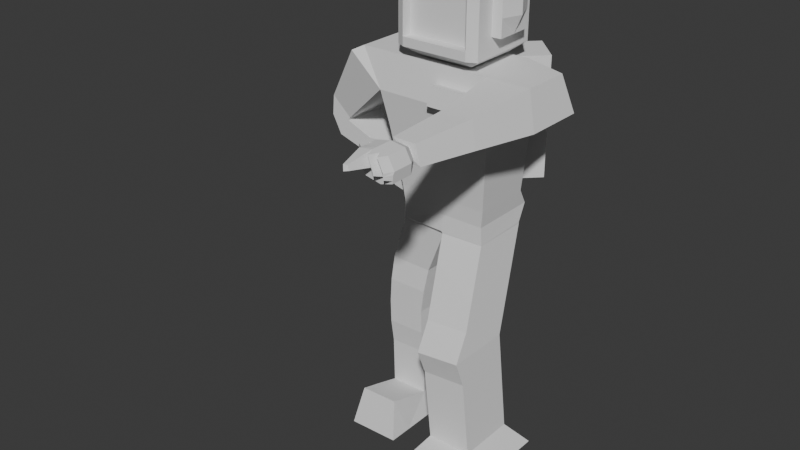 # Source: GoldenGrunt.blend  (saved by Blender 4.2.66; exported with 4.5.12 LTS)
import bpy
from mathutils import Matrix  # noqa: F401  (used for matrix-valued properties, if any)

bpy.ops.wm.read_factory_settings(use_empty=True)
scene = bpy.context.scene
scene.name = 'Scene'

# ---- collections
col_collection = bpy.data.collections.new('Collection'); scene.collection.children.link(col_collection)

# ---- world
world_world = bpy.data.worlds.new('World'); scene.world = world_world
world_world.use_nodes = True; world_world.node_tree.nodes.clear()
_N = world_world.node_tree.nodes; _L = world_world.node_tree.links
n0 = _N.new('ShaderNodeOutputWorld'); n0.name = 'World Output'; n0.location = (300, 300)
n1 = _N.new('ShaderNodeBackground'); n1.name = 'Background'; n1.location = (10, 300)
n1.inputs[0].default_value = (0.05088, 0.05088, 0.05088, 1.0)
_L.new(n1.outputs[0], n0.inputs[0])
n0.is_active_output = True
world_world.color = (0.05088, 0.05088, 0.05088)
world_world.use_sun_shadow = False
world_world.sun_shadow_jitter_overblur = 0.0

# ---- meshes
me_cube_001 = bpy.data.meshes.new('Cube.001')
me_cube_001.from_pydata([(-2.049, -0.6462, -5.156), (-2.365, -0.9029, -3.156), (-2.049, 1.354, -5.156), (-2.365, 1.354, -3.156), (1.026, -0.6462, -5.156), (1.236, -0.9029, -3.156), (1.026, 1.354, -5.156), (1.236, 1.354, -3.156), (-2.049, -0.564, -6.289), (-2.049, 1.354, -6.289), (1.026, -0.6462, -6.289), (1.026, 1.354, -6.244), (-1.982, -0.6024, -5.723), (0.9584, -0.6024, -5.723), (0.9584, 1.733, -5.723), (-1.982, 1.733, -5.723), (-0.5116, 1.354, -5.156), (-0.5644, 1.354, -3.156), (-0.5116, -0.6462, -5.156), (-0.5644, -0.9029, -3.156), (-0.5116, 1.354, -6.289), (-0.5116, -0.6462, -6.289), (-0.5116, 1.733, -5.723), (-0.5116, -0.6024, -5.723), (-2.049, -0.528, -6.353), (-2.049, 1.249, -6.353), (-0.5116, 1.249, -6.438), (-0.5116, -0.528, -6.438), (-2.685, -0.5181, -9.667), (-2.685, 1.584, -9.667), (-1.38, 1.584, -9.629), (-1.38, -0.5181, -9.629), (-2.592, -0.4158, -12.87), (-2.592, 1.584, -12.87), (-1.286, 1.584, -12.83), (-1.286, -0.4158, -12.83), (-2.793, -0.76, -13.68), (-2.793, 1.928, -13.68), (-1.038, 1.928, -13.63), (-1.038, -0.76, -13.63), (-2.592, -0.4158, -12.87), (-1.286, -0.4158, -12.83), (-2.793, -0.76, -13.68), (-1.038, -0.76, -13.63), (-2.592, -0.4158, -12.87), (-1.286, -0.4158, -12.83), (-2.793, -0.76, -13.68), (-1.038, -0.76, -13.63), (-2.592, -2.017, -12.4), (-1.286, -2.017, -12.36), (-2.793, -2.361, -13.68), (-1.038, -2.361, -13.63), (-2.598, -0.4158, -8.01), (-1.176, -0.4158, -8.033), (-2.598, 1.584, -8.01), (-1.176, 1.584, -8.033), (-2.639, -0.4158, -11.27), (-1.333, -0.4158, -11.23), (-2.639, 1.584, -11.27), (-1.333, 1.584, -11.23), (-2.642, -0.5181, -8.839), (-2.642, 1.584, -8.839), (-1.278, -0.5181, -8.831), (-1.278, 1.584, -8.831), (-1.356, -0.5181, -10.43), (-1.356, 1.584, -10.43), (-2.662, -0.5181, -10.47), (-2.662, 1.584, -10.47), (1.026, -0.6462, -6.303), (1.026, 1.354, -6.303), (-0.4634, 1.354, -6.348), (-0.4634, -0.6462, -6.348), (1.925, -3.737, -12.91), (1.571, -2.492, -9.429), (1.571, -0.248, -9.429), (0.08231, -0.248, -9.595), (0.08231, -2.492, -9.595), (0.4359, -3.737, -12.92), (1.925, -2.248, -12.75), (1.925, -0.248, -12.75), (0.4359, -0.248, -12.76), (0.4359, -2.248, -12.76), (2.461, -2.962, -13.6), (2.461, 0.4656, -13.6), (-0.09033, 0.4656, -13.62), (-0.09033, -2.962, -13.62), (2.461, -4.563, -13.6), (-0.09033, -4.563, -13.62), (-1.286, -1.217, -12.59), (-1.038, -1.561, -13.63), (-2.592, -1.217, -12.63), (-2.793, -1.561, -13.68), (0.2591, -0.248, -11.18), (0.2591, -2.248, -11.18), (1.748, -2.248, -11.09), (1.748, -0.248, -11.09), (1.299, -1.447, -7.866), (1.299, 0.5529, -7.866), (-0.1905, 0.5529, -7.971), (-0.1905, -1.447, -7.971), (1.435, -1.848, -8.647), (-0.05411, 0.1525, -8.783), (1.435, 0.1525, -8.647), (-0.05411, -1.848, -8.783), (0.1707, -2.248, -10.39), (1.66, -2.248, -10.26), (1.66, -0.248, -10.26), (0.1707, -0.248, -10.39), (1.162, 0.9534, -7.085), (-0.3269, -1.047, -7.159), (1.162, -1.047, -7.085), (-0.3269, 0.9534, -7.159), (-0.8439, -0.4719, -7.236), (-0.8439, 1.417, -7.236), (-2.323, -0.4719, -7.182), (-2.323, 1.417, -7.182), (-2.607, -1.054, -2.018), (-2.607, 1.505, -2.018), (1.478, -1.054, -2.018), (1.478, 1.505, -2.018), (-0.5644, 1.505, -2.018), (-0.5644, -1.054, -2.018), (-2.258, -0.8361, -0.8437), (-2.258, 1.287, -0.8437), (1.13, -0.8361, -0.8437), (1.13, 1.287, -0.8437), (-0.5644, 1.287, -0.8437), (-0.5644, -0.8361, -0.8437), (2.925, -1.054, -2.018), (2.925, 0.9935, -2.018), (2.577, -0.8361, -0.8437), (2.577, 0.7754, -0.8437), (1.656, -3.357, -1.828), (1.42, -3.21, -1.034), (2.634, -3.357, -1.828), (2.399, -3.21, -1.034), (1.605, -5.243, -1.722), (1.433, -5.248, -1.14), (2.323, -5.243, -1.722), (2.15, -5.248, -1.14), (2.018, -5.427, -1.283), (2.106, -5.424, -1.582), (1.649, -5.427, -1.283), (1.738, -5.424, -1.582), (1.738, -5.276, -1.58), (1.649, -5.279, -1.282), (2.106, -5.276, -1.58), (2.018, -5.279, -1.282), (1.602, -5.467, -1.676), (1.468, -5.473, -1.179), (2.252, -5.467, -1.669), (2.121, -5.473, -1.159), (1.694, -5.425, -1.432), (2.062, -5.425, -1.432), (2.237, -5.245, -1.431), (1.519, -5.245, -1.431), (1.27, -5.939, -1.109), (1.33, -6.405, -1.081), (1.289, -5.935, -1.449), (1.27, -5.707, -1.107), (1.509, -6.397, -1.771), (1.289, -5.703, -1.447), (2.386, -6.397, -1.762), (2.21, -6.356, -1.074), (1.694, -5.277, -1.431), (2.062, -5.277, -1.431), (1.482, -5.47, -1.431), (2.269, -5.47, -1.431), (1.347, -6.401, -1.441), (1.347, -6.401, -1.441), (2.409, -6.352, -1.441), (1.792, -5.248, -1.14), (1.964, -5.243, -1.722), (1.922, -5.424, -1.582), (1.834, -5.427, -1.283), (1.834, -5.279, -1.282), (1.922, -5.276, -1.58), (1.781, -5.473, -1.112), (1.97, -5.467, -1.75), (1.75, -6.405, -1.01), (2.006, -6.397, -1.872), (1.75, -6.405, -1.01), (2.006, -6.397, -1.872), (1.878, -6.401, -1.441), (1.329, -5.939, -1.096), (2.21, -5.939, -1.069), (1.509, -5.932, -1.767), (2.386, -5.932, -1.758), (2.409, -5.936, -1.437), (1.347, -5.936, -1.437), (2.006, -5.932, -1.868), (1.75, -5.939, -1.006), (1.509, -5.699, -1.765), (1.329, -5.707, -1.094), (2.21, -5.707, -1.067), (2.386, -5.699, -1.756), (2.409, -5.703, -1.435), (1.347, -5.703, -1.435), (2.006, -5.699, -1.866), (1.75, -5.707, -1.004), (1.329, -6.172, -1.098), (2.21, -6.172, -1.072), (2.386, -6.164, -1.76), (2.409, -6.168, -1.439), (1.347, -6.168, -1.439), (2.006, -6.164, -1.87), (1.75, -6.172, -1.008), (1.509, -6.164, -1.769), (1.068, -5.939, -1.12), (1.086, -5.935, -1.46), (1.068, -5.707, -1.118), (1.086, -5.703, -1.458), (1.27, -6.275, -1.111), (1.289, -6.271, -1.452), (1.068, -6.129, -1.122), (1.086, -6.126, -1.463), (1.98, -6.405, -1.042), (2.196, -6.397, -1.817), (2.143, -6.401, -1.441), (1.428, -6.399, -1.606), (2.398, -6.399, -1.602), (1.942, -6.399, -1.657), (2.17, -6.399, -1.629), (1.757, -6.397, -1.822), (1.612, -6.401, -1.441), (1.685, -6.399, -1.631), (2.309, -6.354, -1.257), (1.814, -6.403, -1.226), (2.062, -6.403, -1.242), (1.865, -6.709, -1.026), (2.101, -6.397, -1.844), (2.011, -6.705, -1.441), (2.056, -6.399, -1.643), (1.938, -6.707, -1.234), (2.095, -6.632, -1.058), (2.291, -6.397, -1.79), (2.276, -6.628, -1.441), (2.284, -6.626, -1.615), (2.185, -6.63, -1.25), (1.91, -6.4, -1.549), (2.157, -6.4, -1.535), (1.387, -6.4, -1.524), (2.403, -6.4, -1.521), (1.649, -6.4, -1.536), (2.033, -6.704, -1.542), (2.28, -6.627, -1.528), (1.468, -6.398, -1.689), (2.392, -6.398, -1.682), (1.974, -6.398, -1.764), (2.183, -6.398, -1.723), (1.721, -6.398, -1.727), (2.078, -6.398, -1.744), (2.287, -6.398, -1.702), (1.51, -7.196, -1.207), (1.516, -7.194, -1.331), (1.516, -7.194, -1.331), (1.655, -7.196, -1.183), (1.607, -7.3, -1.331), (1.699, -7.194, -1.331), (1.677, -7.195, -1.257), (1.655, -7.196, -1.183), (-3.741, -1.054, -1.015), (-3.741, 1.505, -1.015), (-3.421, -0.8361, -0.8437), (-3.421, 1.287, -0.8437), (-4.335, -0.5434, -3.518), (-4.335, 0.9944, -3.518), (-5.017, -0.5434, -2.915), (-5.017, 0.9944, -2.915), (-4.383, -0.5434, -3.572), (-4.383, 0.9944, -3.572), (-5.064, -0.5434, -3.573), (-5.064, 0.9944, -3.573), (-4.383, -0.5434, -3.632), (-4.383, 0.9944, -3.632), (-4.738, -0.5434, -4.192), (-4.738, 0.9944, -4.192), (-3.024, -0.09867, -4.601), (-3.024, 0.5731, -4.601), (-3.282, -0.09867, -5.008), (-3.282, 0.5731, -5.008), (-3.065, 0.085, -4.731), (-3.065, 0.3895, -4.731), (-3.182, 0.085, -4.915), (-3.182, 0.3895, -4.915), (-2.982, 0.085, -4.784), (-2.982, 0.3895, -4.784), (-3.098, 0.085, -4.968), (-3.098, 0.3895, -4.968), (-2.831, -0.1367, -4.71), (-2.831, 0.6112, -4.71), (-3.118, -0.1367, -5.163), (-3.118, 0.6112, -5.163), (-2.334, -0.2483, -4.912), (-2.334, 0.7227, -4.912), (-2.706, -0.2483, -5.499), (-2.706, 0.7227, -5.499), (-2.959, -0.2483, -5.339), (-2.587, -0.2483, -4.751), (-2.587, 0.7227, -4.751), (-2.959, 0.7227, -5.339), (-2.706, 0.2031, -5.499), (-2.334, 0.2226, -4.912), (1.478, -1.384, -1.957), (1.295, -0.9396, -1.4), (-2.334, -0.0509, -4.912), (-2.706, -0.03398, -5.499), (-2.706, 0.4443, -5.499), (-2.334, 0.5039, -4.912), (-2.474, 0.5668, -5.647), (-2.102, 0.609, -5.059), (-2.102, 0.3657, -5.059), (-2.474, 0.2998, -5.647), (-0.5644, -1.269, -1.339), (-0.5644, -0.9395, -1.4), (-2.102, 0.06364, -5.059), (-2.474, 0.08297, -5.647), (-2.474, -0.1465, -5.647), (-2.102, -0.1701, -5.059), (-2.331, -0.2475, -4.913), (1.295, -1.269, -1.339), (-0.5644, -1.384, -1.957), (-2.709, -0.1925, -4.731), (-2.709, 0.667, -4.731), (-3.039, 0.667, -5.251), (-3.039, -0.1925, -5.251), (-2.833, -0.2483, -5.419), (-2.46, -0.2483, -4.832), (-2.669, -0.2483, -4.881), (-2.881, -0.1367, -4.788), (-2.773, -0.1925, -4.833), (-2.541, -0.2483, -4.96), (-3.022, -0.1367, -5.011), (-2.837, -0.2483, -5.146), (-2.705, -0.2483, -5.218), (-2.936, -0.1925, -5.089), (-2.685, -0.2864, -4.871), (-2.789, -0.2306, -4.823), (-2.853, -0.2864, -5.136), (-2.951, -0.2306, -5.079), (-2.728, -0.3922, -4.843), (-2.799, -0.3364, -4.814), (-2.896, -0.3922, -5.108), (-2.961, -0.3364, -5.07), (-2.497, -0.3128, -4.998), (-2.665, -0.3128, -5.263), (-2.588, -0.3497, -4.938), (-2.756, -0.3497, -5.203), (-1.398, -0.5131, -0.83), (-1.941, -0.9992, -0.4449), (-1.398, 1.221, -0.83), (-1.888, 1.603, -0.4449), (0.3362, -0.5131, -0.83), (0.917, -0.9951, -0.4449), (0.3362, 1.221, -0.83), (0.8252, 1.598, -0.4449), (-1.941, -0.9992, 1.915), (-1.888, 1.603, 1.915), (0.917, -0.9951, 1.915), (0.8252, 1.598, 1.915), (-1.239, -0.3544, 2.202), (-1.239, 1.062, 2.202), (0.1775, -0.3544, 2.202), (0.1775, 1.062, 2.202), (-1.941, -0.9992, 0.7351), (-1.888, 1.603, 0.7351), (0.917, -0.9951, 0.7351), (0.8252, 1.598, 0.7351), (-1.941, -0.9992, 1.325), (0.917, -0.9951, 1.325), (-1.888, 1.603, 1.325), (0.8252, 1.598, 1.325), (-1.888, 1.603, 0.1451), (0.8252, 1.598, 0.1451), (-1.941, -0.9992, 0.1451), (0.917, -0.9951, 0.1451), (-0.5308, 1.221, -0.83), (-0.5308, 1.854, -0.4449), (-0.5308, -0.5131, -0.83), (-0.5308, -1.146, -0.4449), (-0.5308, 1.854, 1.915), (-0.5308, -1.146, 1.915), (-0.5308, 1.062, 2.202), (-0.5308, -0.3544, 2.202), (-0.5308, 1.854, 0.7351), (-0.5308, 1.854, 1.325), (-0.5308, 1.854, 0.1451), (-0.9642, 1.221, -0.83), (-1.281, -1.146, -0.4449), (-1.281, -1.146, 1.915), (-0.8849, -0.3544, 2.202), (-1.281, 1.854, -0.4449), (-0.9642, -0.5131, -0.83), (-1.281, 1.854, 1.915), (-0.8849, 1.062, 2.202), (-1.281, 1.854, 0.7351), (-1.281, 1.854, 1.325), (-1.281, 1.854, 0.1451), (0.2192, 1.854, -0.4449), (-0.09727, -0.5131, -0.83), (0.2192, 1.854, 1.915), (-0.1766, 1.062, 2.202), (0.2192, 1.854, 0.7351), (0.2192, 1.854, 1.325), (0.2192, 1.854, 0.1451), (-0.09727, 1.221, -0.83), (0.2192, -1.146, -0.4449), (0.2192, -1.146, 1.915), (-0.1766, -0.3544, 2.202), (-1.181, 1.221, -0.83), (-1.656, -1.146, -0.4449), (-1.656, -1.146, 1.915), (-1.062, -0.3544, 2.202), (-1.656, -1.146, 0.7351), (-1.656, -1.146, 1.325), (-1.656, -1.146, 0.1451), (-1.656, 1.854, -0.4449), (-1.181, -0.5131, -0.83), (-1.656, 1.854, 1.915), (-1.062, 1.062, 2.202), (-1.656, 1.854, 0.7351), (-1.656, 1.854, 1.325), (-1.656, 1.854, 0.1451), (0.5942, 1.854, -0.4449), (0.1195, -0.5131, -0.83), (0.5942, 1.854, 1.915), (0.0004249, 1.062, 2.202), (0.5942, 1.854, 0.7351), (0.5942, 1.854, 1.325), (0.5942, 1.854, 0.1451), (0.1195, 1.221, -0.83), (0.5942, -1.146, -0.4449), (0.5942, -1.146, 1.915), (0.0004249, -0.3544, 2.202), (0.5942, -1.146, 0.7351), (0.5942, -1.146, 1.325), (0.5942, -1.146, 0.1451), (-1.941, -0.9992, 1.62), (0.917, -0.9951, 1.62), (-1.888, 1.603, 1.62), (0.8252, 1.598, 1.62), (-0.5308, 1.854, 1.62), (-0.5308, -1.146, 1.62), (-1.281, -1.146, 1.62), (-1.281, 1.854, 1.62), (0.2192, 1.854, 1.62), (0.2192, -1.146, 1.62), (-1.656, -1.146, 1.62), (-1.656, 1.854, 1.62), (0.5942, 1.854, 1.62), (0.5942, -1.146, 1.62), (-1.888, 1.603, -0.1499), (0.8252, 1.598, -0.1499), (-1.941, -0.9992, -0.1499), (0.917, -0.9951, -0.1499), (-0.5308, 1.854, -0.1499), (-0.5308, -1.146, -0.1499), (-1.281, -1.146, -0.1499), (-1.281, 1.854, -0.1499), (0.2192, 1.854, -0.1499), (0.2192, -1.146, -0.1499), (-1.656, -1.146, -0.1499), (-1.656, 1.854, -0.1499), (0.5942, 1.854, -0.1499), (0.5942, -1.146, -0.1499), (0.2192, -0.8088, 0.7351), (-0.5308, -0.8088, 0.7351), (0.2192, -0.8088, 1.325), (-0.5308, -0.8088, 1.325), (0.2192, -0.8088, 0.1451), (-0.5308, -0.8088, 0.1451), (-0.5308, -0.8088, -0.1499), (-1.281, -0.8088, 0.7351), (-1.281, -0.8088, 1.325), (-1.281, -0.8088, 0.1451), (-1.281, -0.8088, -0.1499), (0.5942, -0.8088, 0.7351), (0.5942, -0.8088, 1.325), (0.5942, -0.8088, 0.1451), (0.2192, -0.8088, -0.1499), (-1.656, -0.8088, 0.7351), (-1.656, -0.8088, 1.325), (-1.656, -0.8088, 0.1451), (-1.656, -0.8088, -0.1499), (0.5942, -0.8088, -0.1499), (-0.5308, -0.8088, 1.62), (-1.281, -0.8088, 1.62), (0.2192, -0.8088, 1.62), (-1.656, -0.8088, 1.62), (0.5942, -0.8088, 1.62), (-1.398, 0.3538, -0.83), (-1.915, 0.3019, -0.4449), (0.3362, 0.3538, -0.83), (0.8711, 0.3016, -0.4449), (-1.915, 0.3019, 1.915), (0.8711, 0.3016, 1.915), (-1.239, 0.3538, 2.202), (0.1775, 0.3538, 2.202), (-2.475, 0.3063, 0.7351), (-2.144, -0.3443, 0.7351), (-1.915, 0.3019, 0.1451), (0.8711, 0.3016, 0.1451), (-0.5308, 0.3538, 2.202), (-0.5308, 0.3538, -0.83), (-0.9642, 0.3538, -0.83), (-0.8849, 0.3538, 2.202), (-0.1766, 0.3538, 2.202), (-0.09727, 0.3538, -0.83), (-1.181, 0.3538, -0.83), (-1.062, 0.3538, 2.202), (0.0004249, 0.3538, 2.202), (0.1195, 0.3538, -0.83), (0.8711, 0.3016, 1.62), (-1.915, 0.3019, 1.62), (0.8711, 0.3016, -0.1499), (-1.915, 0.3019, -0.1499), (-1.398, -0.07965, -0.83), (0.8941, -0.3468, -0.4449), (0.8941, -0.3468, 1.915), (0.1775, -0.0002832, 2.202), (0.8941, -0.3468, 0.7351), (0.8941, -0.3468, 1.325), (0.8941, -0.3468, 0.1451), (-0.5308, -0.0002832, 2.202), (-0.5308, -0.07965, -0.83), (-0.9642, -0.07965, -0.83), (-0.8849, -0.0002832, 2.202), (-0.1766, -0.0002832, 2.202), (-0.09727, -0.07965, -0.83), (-1.181, -0.07965, -0.83), (-1.062, -0.0002832, 2.202), (0.0004249, -0.0002832, 2.202), (0.1195, -0.07965, -0.83), (0.8941, -0.3468, 1.62), (0.8941, -0.3468, -0.1499), (-1.928, -0.3487, -0.4449), (0.3362, -0.07965, -0.83), (-1.928, -0.3487, 1.915), (-1.239, -0.0002832, 2.202), (-1.928, -0.3487, 0.7351), (-1.928, -0.3487, 1.325), (-1.928, -0.3487, 0.1451), (-1.928, -0.3487, 1.62), (-1.928, -0.3487, -0.1499), (-1.902, 0.9525, -0.4449), (0.3362, 0.7873, -0.83), (-1.902, 0.9525, 1.915), (-1.239, 0.708, 2.202), (-1.902, 0.9525, 0.7351), (-1.902, 0.9525, 1.325), (-1.902, 0.9525, 0.1451), (-1.902, 0.9525, 1.62), (-1.902, 0.9525, -0.1499), (-1.398, 0.7873, -0.83), (0.8482, 0.9499, -0.4449), (0.8482, 0.9499, 1.915), (0.1775, 0.708, 2.202), (0.8482, 0.9499, 0.7351), (0.8482, 0.9499, 1.325), (0.8482, 0.9499, 0.1451), (-0.5308, 0.708, 2.202), (-0.5308, 0.7873, -0.83), (-0.9642, 0.7873, -0.83), (-0.8849, 0.708, 2.202), (-0.1766, 0.708, 2.202), (-0.09727, 0.7873, -0.83), (-1.181, 0.7873, -0.83), (-1.062, 0.708, 2.202), (0.0004249, 0.708, 2.202), (0.1195, 0.7873, -0.83), (0.8482, 0.9499, 1.62), (0.8482, 0.9499, -0.1499), (1.167, 0.9713, 0.7351), (1.442, 0.3229, 0.7351), (1.167, 0.9713, 1.325), (1.442, 0.3229, 1.325), (1.167, 0.9713, 0.1451), (1.19, 0.3229, 0.1451), (1.167, 0.9713, 1.62), (1.19, 0.3229, 1.62), (1.213, -0.3254, 0.7351), (1.213, -0.3254, 1.325), (1.213, -0.3254, 0.1451), (1.213, -0.3254, 1.62), (-2.144, -0.3443, 1.325), (-2.475, 0.3063, 1.325), (-2.144, -0.3443, 0.1451), (-2.131, 0.3063, 0.1451), (-2.144, -0.3443, 1.62), (-2.131, 0.3063, 1.62), (-2.118, 0.9569, 0.7351), (-2.118, 0.9569, 1.325), (-2.118, 0.9569, 0.1451), (-2.118, 0.9569, 1.62), (0.2192, 3.354, -5.0), (0.2192, 3.354, -1.0), (1.219, 2.354, -5.0), (1.219, 2.354, -1.0), (0.2192, 1.354, -5.0), (0.2192, 1.354, -1.0), (-0.7808, 2.354, -5.0), (-0.7808, 2.354, -1.0), (-1.281, 3.354, -5.0), (-1.281, 3.354, -1.0), (-0.2808, 2.354, -5.0), (-0.2808, 2.354, -1.0), (-1.281, 1.354, -5.0), (-1.281, 1.354, -1.0), (-2.281, 2.354, -5.0), (-2.281, 2.354, -1.0), (-2.696, -1.368, -13.06), (0.174, -3.4, -13.19), (2.197, -3.424, -13.18), (1.182, -4.042, -13.17)], [], [(0, 1, 3), (17, 6, 16), (6, 7, 4), (18, 19, 0), (23, 12, 8), (3, 116, 117), (10, 71, 68), (22, 14, 11), (12, 15, 8), (14, 13, 10), (6, 4, 14), (0, 15, 12), (16, 6, 22), (18, 0, 23), (4, 18, 13), (2, 22, 15), (15, 22, 9), (20, 21, 27), (5, 7, 118), (13, 23, 21), (4, 5, 18), (2, 17, 16), (62, 60, 31), (9, 26, 25), (21, 24, 27), (8, 9, 24), (57, 56, 32), (60, 61, 29), (63, 62, 30), (61, 63, 29), (34, 35, 39), (56, 58, 32), (59, 57, 34), (58, 59, 34), (37, 38, 36), (33, 34, 37), (35, 43, 39), (32, 37, 36), (45, 46, 44), (39, 42, 36), (36, 40, 32), (32, 41, 35), (48, 49, 88), (89, 88, 49), (88, 90, 48), (44, 46, 90), (91, 89, 50), (115, 113, 54), (113, 112, 55), (54, 61, 60), (112, 114, 53), (67, 65, 58), (65, 64, 59), (66, 58, 56), (64, 66, 57), (54, 63, 61), (55, 53, 62), (53, 52, 60), (31, 66, 64), (28, 29, 66), (30, 31, 64), (29, 30, 65), (58, 66, 67), (52, 114, 54), (102, 73, 74), (62, 63, 55), (59, 64, 57), (26, 9, 20), (24, 9, 25), (24, 21, 8), (27, 26, 20), (11, 10, 69), (20, 11, 70), (21, 20, 71), (93, 92, 81), (103, 75, 76), (100, 103, 73), (72, 77, 613), (101, 74, 75), (80, 79, 84), (94, 93, 81), (85, 82, 87), (92, 95, 80), (95, 94, 79), (84, 82, 85), (79, 78, 82), (81, 84, 85), (81, 611, 77), (82, 612, 86), (78, 81, 72), (86, 612, 72), (86, 613, 87), (87, 611, 85), (72, 81, 77), (47, 91, 46), (51, 48, 50), (48, 91, 50), (45, 44, 88), (47, 45, 89), (88, 44, 90), (89, 45, 88), (49, 51, 89), (106, 105, 94), (71, 10, 21), (69, 10, 68), (71, 20, 70), (70, 11, 69), (107, 106, 95), (105, 104, 94), (104, 107, 92), (111, 108, 97), (110, 109, 96), (109, 111, 98), (108, 110, 96), (98, 97, 101), (96, 103, 100), (99, 98, 103), (97, 96, 102), (76, 75, 104), (73, 104, 105), (75, 74, 107), (74, 73, 106), (69, 68, 108), (104, 75, 107), (75, 103, 101), (73, 102, 100), (106, 73, 105), (71, 70, 109), (68, 71, 109), (70, 69, 111), (27, 114, 112), (60, 52, 54), (26, 27, 112), (25, 113, 115), (120, 125, 119), (10, 11, 14), (14, 4, 13), (15, 0, 2), (8, 15, 9), (116, 127, 122), (1, 19, 116), (19, 5, 121), (3, 120, 17), (7, 120, 119), (123, 127, 126), (126, 124, 125), (120, 123, 126), (125, 124, 130), (122, 123, 263), (121, 118, 303), (128, 129, 130), (128, 130, 134), (119, 125, 129), (118, 129, 128), (135, 133, 139), (129, 125, 131), (130, 129, 131), (130, 131, 125), (124, 118, 133), (118, 128, 134), (130, 133, 135), (133, 132, 136), (132, 134, 136), (139, 138, 134), (172, 146, 176), (139, 137, 171), (136, 137, 133), (139, 134, 135), (136, 138, 172), (133, 130, 124), (134, 130, 135), (133, 118, 132), (134, 132, 118), (155, 144, 164), (171, 145, 175), (154, 147, 165), (179, 260, 181), (147, 153, 165), (146, 173, 176), (164, 143, 152), (145, 174, 175), (141, 178, 173), (153, 151, 167), (142, 177, 174), (152, 148, 166), (241, 169, 204), (206, 157, 179), (163, 201, 216), (202, 220, 247), (197, 159, 193), (252, 162, 247), (189, 156, 158), (213, 214, 215), (189, 161, 197), (230, 182, 205), (238, 236, 170), (210, 209, 208), (200, 168, 157), (142, 166, 149), (141, 167, 150), (145, 152, 142), (165, 141, 146), (154, 146, 138), (155, 145, 137), (209, 214, 208), (201, 163, 226), (223, 248, 250), (205, 180, 223), (161, 210, 159), (158, 211, 161), (140, 177, 151), (143, 178, 148), (175, 140, 147), (176, 143, 144), (171, 147, 139), (172, 144, 136), (194, 191, 185), (198, 186, 192), (184, 159, 156), (196, 187, 195), (198, 187, 190), (194, 188, 196), (193, 191, 199), (197, 186, 189), (166, 192, 197), (149, 199, 177), (167, 194, 196), (150, 198, 178), (150, 196, 195), (149, 197, 193), (148, 198, 192), (151, 199, 194), (185, 206, 201), (190, 207, 186), (184, 204, 200), (188, 202, 187), (190, 202, 205), (185, 203, 188), (184, 206, 191), (189, 207, 204), (156, 210, 208), (209, 158, 215), (156, 213, 158), (156, 214, 212), (233, 231, 218), (251, 217, 249), (244, 222, 240), (225, 239, 243), (245, 237, 220), (219, 243, 241), (160, 250, 246), (229, 233, 216), (234, 238, 163), (181, 233, 229), (239, 221, 244), (182, 251, 248), (227, 183, 233), (216, 238, 234), (240, 222, 245), (228, 218, 238), (249, 235, 252), (218, 245, 236), (183, 244, 231), (241, 224, 169), (236, 245, 170), (243, 183, 224), (231, 244, 218), (222, 249, 237), (248, 232, 221), (246, 225, 219), (251, 222, 232), (250, 221, 225), (237, 247, 220), (253, 260, 256), (224, 183, 257), (169, 257, 255), (179, 253, 256), (227, 258, 183), (227, 260, 259), (169, 254, 168), (168, 253, 157), (170, 245, 242), (242, 203, 170), (203, 242, 202), (226, 170, 203), (203, 201, 226), (163, 238, 226), (170, 226, 238), (238, 216, 228), (218, 228, 233), (216, 233, 228), (238, 218, 236), (233, 181, 227), (233, 183, 231), (237, 249, 252), (247, 237, 252), (222, 244, 232), (244, 221, 232), (245, 222, 237), (220, 242, 245), (244, 183, 239), (218, 244, 240), (245, 218, 240), (257, 259, 260), (253, 255, 257), (257, 169, 224), (257, 183, 258), (214, 156, 208), (215, 158, 213), (262, 263, 264), (216, 206, 179), (206, 216, 201), (181, 216, 179), (216, 234, 163), (116, 263, 261), (117, 116, 266), (123, 117, 264), (265, 267, 269), (116, 261, 267), (261, 262, 267), (262, 117, 268), (272, 270, 276), (266, 265, 269), (268, 270, 272), (267, 268, 272), (273, 275, 277), (271, 272, 275), (269, 271, 275), (270, 269, 274), (279, 281, 277), (274, 273, 277), (276, 278, 280), (275, 276, 280), (282, 288, 284), (277, 282, 278), (280, 282, 284), (280, 283, 279), (287, 292, 291), (284, 287, 283), (281, 287, 285), (281, 286, 282), (334, 295, 293), (287, 291, 332), (285, 290, 286), (288, 290, 292), (294, 309, 296), (302, 298, 305), (299, 296, 300), (295, 326, 306), (324, 297, 325), (323, 300, 324), (322, 299, 323), (322, 328, 298), (301, 302, 316), (304, 303, 118), (306, 305, 317), (307, 308, 312), (309, 310, 308), (312, 311, 302), (115, 114, 25), (316, 315, 305), (317, 318, 319), (295, 306, 317), (306, 301, 316), (301, 307, 312), (307, 296, 309), (294, 308, 310), (308, 302, 311), (302, 305, 315), (305, 319, 318), (289, 330, 322), (319, 295, 317), (305, 306, 316), (302, 301, 312), (308, 307, 309), (312, 308, 311), (321, 303, 313), (316, 302, 315), (317, 305, 318), (309, 294, 310), (289, 323, 290), (290, 324, 292), (292, 325, 291), (298, 331, 327), (329, 335, 330), (328, 334, 331), (333, 336, 338), (333, 326, 334), (333, 325, 297), (335, 291, 325), (336, 341, 340), (335, 338, 339), (330, 336, 328), (335, 337, 330), (341, 342, 340), (342, 338, 347), (339, 338, 343), (337, 343, 341), (344, 347, 345), (342, 346, 340), (336, 346, 344), (338, 344, 345), (343, 338, 342), (341, 336, 337), (347, 338, 345), (346, 336, 340), (314, 304, 127), (304, 314, 313), (314, 121, 313), (544, 350, 553), (423, 354, 430), (517, 352, 536), (410, 348, 417), (536, 424, 532), (437, 537, 542), (432, 362, 433), (438, 432, 450), (439, 418, 448), (440, 555, 570), (538, 412, 530), (418, 361, 419), (555, 363, 556), (537, 360, 538), (373, 557, 559), (372, 420, 422), (375, 434, 436), (374, 539, 541), (367, 558, 557), (365, 421, 420), (366, 435, 434), (364, 540, 539), (453, 541, 543), (454, 436, 464), (451, 422, 462), (452, 559, 571), (455, 404, 459), (464, 479, 460), (457, 483, 461), (384, 403, 402), (415, 480, 413), (386, 402, 404), (380, 401, 400), (523, 408, 527), (441, 400, 445), (442, 389, 443), (381, 390, 389), (524, 392, 525), (399, 379, 378), (387, 377, 376), (409, 391, 387), (525, 417, 529), (389, 412, 411), (443, 411, 447), (413, 481, 414), (442, 487, 446), (414, 488, 447), (458, 386, 455), (395, 385, 384), (397, 384, 386), (380, 394, 382), (526, 383, 523), (444, 380, 441), (379, 392, 378), (424, 406, 399), (445, 425, 449), (527, 433, 531), (400, 426, 425), (404, 427, 429), (402, 428, 427), (459, 429, 463), (461, 482, 415), (434, 478, 436), (460, 471, 456), (446, 381, 442), (381, 408, 383), (528, 378, 524), (377, 405, 376), (461, 374, 453), (413, 368, 364), (415, 364, 374), (447, 356, 437), (411, 360, 356), (529, 348, 516), (350, 416, 409), (462, 397, 458), (420, 396, 395), (422, 395, 397), (393, 419, 394), (530, 390, 526), (448, 393, 444), (388, 417, 392), (463, 373, 452), (427, 371, 367), (429, 367, 373), (425, 363, 359), (531, 362, 519), (449, 359, 440), (352, 431, 424), (435, 476, 434), (436, 484, 464), (443, 485, 442), (450, 407, 446), (407, 433, 408), (532, 399, 528), (398, 430, 405), (446, 489, 450), (428, 440, 371), (421, 444, 396), (414, 437, 368), (447, 486, 443), (403, 449, 428), (396, 441, 385), (450, 477, 435), (456, 475, 457), (385, 445, 403), (371, 570, 558), (370, 448, 421), (369, 450, 435), (368, 542, 540), (431, 460, 406), (423, 452, 355), (416, 458, 391), (410, 453, 349), (406, 456, 379), (398, 463, 423), (391, 455, 377), (388, 461, 410), (379, 457, 388), (377, 459, 398), (355, 571, 554), (351, 462, 416), (353, 464, 431), (349, 543, 535), (471, 474, 475), (466, 473, 472), (470, 472, 474), (474, 480, 482), (472, 481, 480), (475, 482, 483), (479, 470, 471), (465, 468, 466), (469, 466, 470), (484, 469, 479), (476, 467, 465), (478, 465, 469), (477, 487, 467), (467, 485, 468), (473, 488, 481), (468, 486, 473), (491, 552, 544), (493, 534, 517), (549, 593, 551), (512, 583, 579), (569, 507, 565), (568, 497, 556), (567, 505, 563), (566, 490, 553), (565, 503, 561), (564, 510, 568), (563, 502, 560), (562, 508, 566), (561, 504, 562), (560, 506, 564), (514, 522, 534), (515, 550, 552), (542, 584, 540), (570, 574, 558), (542, 589, 588), (501, 582, 522), (494, 547, 546), (495, 519, 518), (547, 509, 567), (512, 518, 533), (513, 546, 551), (545, 511, 569), (545, 493, 492), (516, 491, 490), (348, 535, 516), (533, 358, 438), (518, 362, 358), (522, 366, 375), (520, 369, 366), (534, 375, 454), (521, 438, 369), (517, 454, 353), (535, 515, 491), (539, 586, 541), (511, 528, 507), (510, 519, 497), (509, 526, 505), (508, 516, 490), (507, 524, 503), (506, 531, 510), (505, 523, 502), (504, 529, 508), (503, 525, 504), (502, 527, 506), (543, 500, 515), (513, 593, 589), (548, 591, 549), (494, 538, 496), (496, 530, 509), (542, 494, 513), (492, 532, 511), (493, 536, 492), (354, 554, 545), (354, 569, 430), (551, 357, 439), (361, 567, 419), (546, 361, 357), (550, 365, 372), (548, 370, 365), (552, 372, 451), (382, 564, 401), (376, 562, 387), (387, 566, 409), (394, 560, 382), (401, 568, 426), (405, 561, 376), (409, 553, 350), (419, 563, 394), (426, 556, 363), (430, 565, 405), (549, 439, 370), (544, 451, 351), (554, 514, 493), (557, 576, 559), (571, 501, 514), (570, 579, 578), (558, 572, 557), (495, 556, 497), (570, 495, 512), (491, 553, 490), (581, 575, 583), (580, 575, 581), (582, 577, 580), (575, 578, 579), (573, 572, 575), (577, 572, 573), (521, 583, 533), (522, 580, 520), (559, 577, 501), (520, 581, 521), (591, 585, 593), (590, 585, 591), (592, 587, 590), (585, 588, 589), (498, 499, 585), (587, 499, 498), (541, 587, 500), (550, 590, 548), (500, 592, 550), (540, 499, 539), (588, 585, 584), (593, 585, 589), (585, 499, 584), (585, 590, 498), (499, 587, 586), (590, 587, 498), (578, 575, 574), (583, 575, 579), (575, 572, 574), (575, 580, 573), (572, 577, 576), (580, 577, 573), (595, 596, 594), (597, 598, 596), (595, 599, 597), (599, 600, 598), (601, 594, 600), (596, 600, 594), (603, 604, 602), (605, 606, 604), (603, 607, 605), (607, 608, 606), (609, 602, 608), (604, 608, 602), (49, 48, 51), (91, 610, 46), (90, 610, 48), (90, 46, 610), (85, 611, 81), (77, 611, 87), (72, 612, 78), (612, 82, 78), (613, 86, 72), (87, 613, 77), (37, 34, 38), (37, 32, 33), (39, 38, 34), (36, 38, 39), (50, 89, 51), (82, 84, 83), (87, 82, 86), (84, 79, 83), (82, 83, 79), (94, 95, 106), (79, 94, 78), (108, 68, 110), (96, 97, 108), (102, 96, 100), (81, 78, 94), (109, 110, 68), (94, 104, 93), (96, 109, 99), (103, 96, 99), (104, 73, 76), (73, 103, 76), (84, 81, 80), (81, 92, 80), (92, 93, 104), (95, 92, 107), (101, 97, 102), (74, 101, 102), (80, 95, 79), (107, 74, 106), (97, 98, 111), (111, 69, 108), (29, 63, 30), (34, 33, 58), (54, 113, 55), (65, 67, 29), (58, 65, 59), (113, 25, 26), (63, 54, 55), (32, 58, 33), (29, 28, 60), (66, 29, 67), (54, 114, 115), (25, 114, 24), (31, 60, 28), (32, 35, 57), (53, 114, 52), (60, 62, 53), (57, 66, 56), (66, 31, 28), (114, 27, 24), (34, 57, 35), (64, 65, 30), (30, 62, 31), (112, 113, 26), (55, 112, 53), (98, 99, 109), (103, 98, 101), (109, 70, 111), (121, 5, 118), (21, 10, 13), (313, 320, 304), (313, 303, 320), (303, 321, 121), (18, 5, 19), (13, 18, 23), (127, 304, 124), (313, 121, 321), (23, 0, 12), (127, 121, 314), (0, 19, 1), (116, 19, 121), (8, 21, 23), (116, 3, 1), (266, 116, 265), (3, 2, 0), (274, 269, 273), (269, 270, 266), (277, 278, 274), (277, 275, 279), (275, 273, 269), (267, 265, 116), (269, 267, 271), (263, 116, 122), (4, 7, 5), (129, 118, 119), (118, 7, 119), (264, 117, 262), (270, 268, 266), (268, 117, 266), (278, 276, 274), (276, 270, 274), (263, 123, 264), (280, 279, 275), (267, 262, 268), (263, 262, 261), (275, 272, 276), (272, 271, 267), (9, 22, 20), (22, 2, 16), (22, 6, 14), (11, 20, 22), (17, 7, 6), (2, 3, 17), (35, 41, 43), (45, 47, 46), (39, 43, 42), (36, 42, 40), (32, 40, 41), (47, 89, 91), (120, 126, 125), (3, 117, 120), (7, 17, 120), (123, 122, 127), (126, 127, 124), (120, 117, 123), (124, 304, 118), (139, 154, 138), (172, 138, 146), (139, 133, 137), (136, 155, 137), (136, 134, 138), (155, 136, 144), (171, 137, 145), (154, 139, 147), (179, 256, 260), (147, 140, 153), (146, 141, 173), (164, 144, 143), (145, 142, 174), (141, 150, 178), (153, 140, 151), (142, 149, 177), (152, 143, 148), (204, 207, 219), (207, 160, 246), (207, 246, 219), (204, 219, 241), (169, 168, 204), (206, 200, 157), (247, 162, 202), (202, 242, 220), (197, 161, 159), (252, 235, 162), (189, 184, 156), (213, 212, 214), (189, 158, 161), (205, 202, 217), (202, 162, 235), (202, 235, 217), (205, 217, 230), (182, 180, 205), (210, 211, 209), (200, 204, 168), (142, 152, 166), (141, 153, 167), (145, 164, 152), (165, 153, 141), (154, 165, 146), (155, 164, 145), (209, 215, 214), (223, 182, 248), (223, 160, 207), (223, 207, 205), (180, 182, 223), (161, 211, 210), (158, 209, 211), (140, 174, 177), (143, 173, 178), (175, 174, 140), (176, 173, 143), (171, 175, 147), (172, 176, 144), (194, 199, 191), (198, 190, 186), (184, 193, 159), (196, 188, 187), (198, 195, 187), (194, 185, 188), (193, 184, 191), (197, 192, 186), (166, 148, 192), (149, 193, 199), (167, 151, 194), (150, 195, 198), (150, 167, 196), (149, 166, 197), (148, 178, 198), (151, 177, 199), (185, 191, 206), (190, 205, 207), (184, 189, 204), (188, 203, 202), (190, 187, 202), (185, 201, 203), (184, 200, 206), (189, 186, 207), (156, 159, 210), (156, 212, 213), (251, 230, 217), (225, 221, 239), (219, 225, 243), (160, 223, 250), (182, 230, 251), (249, 217, 235), (241, 243, 224), (243, 239, 183), (248, 251, 232), (246, 250, 225), (251, 249, 222), (250, 248, 221), (253, 257, 260), (179, 157, 253), (227, 259, 258), (227, 181, 260), (169, 255, 254), (168, 254, 253), (257, 258, 259), (253, 254, 255), (181, 229, 216), (279, 283, 281), (282, 286, 288), (277, 281, 282), (280, 278, 282), (280, 284, 283), (287, 288, 292), (284, 288, 287), (281, 283, 287), (281, 285, 286), (293, 327, 331), (334, 326, 295), (293, 331, 334), (289, 285, 329), (285, 287, 332), (329, 285, 332), (285, 289, 290), (288, 286, 290), (294, 299, 308), (299, 298, 302), (308, 299, 302), (327, 293, 305), (298, 327, 305), (299, 294, 296), (326, 297, 306), (297, 300, 301), (306, 297, 301), (300, 296, 307), (300, 307, 301), (324, 300, 297), (323, 299, 300), (322, 298, 299), (322, 330, 328), (304, 320, 303), (305, 293, 319), (289, 329, 330), (319, 293, 295), (289, 322, 323), (290, 323, 324), (292, 324, 325), (298, 328, 331), (329, 332, 335), (328, 333, 334), (333, 328, 336), (333, 297, 326), (333, 335, 325), (335, 332, 291), (335, 333, 338), (330, 337, 336), (335, 339, 337), (341, 343, 342), (337, 339, 343), (344, 346, 347), (342, 347, 346), (338, 336, 344), (544, 351, 350), (423, 355, 354), (517, 353, 352), (410, 349, 348), (536, 352, 424), (437, 356, 537), (432, 358, 362), (438, 358, 432), (439, 357, 418), (440, 359, 555), (538, 360, 412), (418, 357, 361), (555, 359, 363), (537, 356, 360), (373, 367, 557), (372, 365, 420), (375, 366, 434), (374, 364, 539), (367, 371, 558), (365, 370, 421), (366, 369, 435), (364, 368, 540), (453, 374, 541), (454, 375, 436), (451, 372, 422), (452, 373, 559), (455, 386, 404), (464, 484, 479), (457, 475, 483), (384, 385, 403), (415, 482, 480), (386, 384, 402), (380, 382, 401), (523, 383, 408), (441, 380, 400), (442, 381, 389), (381, 383, 390), (524, 378, 392), (399, 406, 379), (387, 391, 377), (409, 416, 391), (525, 392, 417), (389, 390, 412), (443, 389, 411), (413, 480, 481), (442, 485, 487), (414, 481, 488), (458, 397, 386), (395, 396, 385), (397, 395, 384), (380, 393, 394), (526, 390, 383), (444, 393, 380), (379, 388, 392), (424, 431, 406), (445, 400, 425), (527, 408, 433), (400, 401, 426), (404, 402, 427), (402, 403, 428), (459, 404, 429), (461, 483, 482), (434, 476, 478), (460, 479, 471), (446, 407, 381), (381, 407, 408), (528, 399, 378), (377, 398, 405), (461, 415, 374), (413, 414, 368), (415, 413, 364), (447, 411, 356), (411, 412, 360), (529, 417, 348), (350, 351, 416), (462, 422, 397), (420, 421, 396), (422, 420, 395), (393, 418, 419), (530, 412, 390), (448, 418, 393), (388, 410, 417), (463, 429, 373), (427, 428, 371), (429, 427, 367), (425, 426, 363), (531, 433, 362), (449, 425, 359), (352, 353, 431), (435, 477, 476), (436, 478, 484), (443, 486, 485), (450, 432, 407), (407, 432, 433), (532, 424, 399), (398, 423, 430), (446, 487, 489), (428, 449, 440), (421, 448, 444), (414, 447, 437), (447, 488, 486), (403, 445, 449), (396, 444, 441), (450, 489, 477), (456, 471, 475), (385, 441, 445), (371, 440, 570), (370, 439, 448), (369, 438, 450), (368, 437, 542), (431, 464, 460), (423, 463, 452), (416, 462, 458), (410, 461, 453), (406, 460, 456), (398, 459, 463), (391, 458, 455), (388, 457, 461), (379, 456, 457), (377, 455, 459), (355, 452, 571), (351, 451, 462), (353, 454, 464), (349, 453, 543), (471, 470, 474), (466, 468, 473), (470, 466, 472), (474, 472, 480), (472, 473, 481), (475, 474, 482), (479, 469, 470), (465, 467, 468), (469, 465, 466), (484, 478, 469), (476, 477, 467), (478, 476, 465), (477, 489, 487), (467, 487, 485), (473, 486, 488), (468, 485, 486), (491, 515, 552), (493, 514, 534), (549, 591, 593), (512, 533, 583), (569, 511, 507), (568, 510, 497), (567, 509, 505), (566, 508, 490), (565, 507, 503), (564, 506, 510), (563, 505, 502), (562, 504, 508), (561, 503, 504), (560, 502, 506), (514, 501, 522), (515, 500, 550), (542, 588, 584), (570, 578, 574), (542, 513, 589), (501, 577, 582), (494, 496, 547), (495, 497, 519), (547, 496, 509), (512, 495, 518), (513, 494, 546), (545, 492, 511), (545, 554, 493), (516, 535, 491), (348, 349, 535), (533, 518, 358), (518, 519, 362), (522, 520, 366), (520, 521, 369), (534, 522, 375), (521, 533, 438), (517, 534, 454), (535, 543, 515), (539, 499, 586), (511, 532, 528), (510, 531, 519), (509, 530, 526), (508, 529, 516), (507, 528, 524), (506, 527, 531), (505, 526, 523), (504, 525, 529), (503, 524, 525), (502, 523, 527), (543, 541, 500), (513, 551, 593), (548, 590, 591), (494, 537, 538), (496, 538, 530), (542, 537, 494), (492, 536, 532), (493, 517, 536), (354, 355, 554), (354, 545, 569), (551, 546, 357), (361, 547, 567), (546, 547, 361), (550, 548, 365), (548, 549, 370), (552, 550, 372), (382, 560, 564), (376, 561, 562), (387, 562, 566), (394, 563, 560), (401, 564, 568), (405, 565, 561), (409, 566, 553), (419, 567, 563), (426, 568, 556), (430, 569, 565), (549, 551, 439), (544, 552, 451), (554, 571, 514), (557, 572, 576), (571, 559, 501), (570, 512, 579), (558, 574, 572), (495, 555, 556), (570, 555, 495), (491, 544, 553), (521, 581, 583), (522, 582, 580), (559, 576, 577), (520, 580, 581), (541, 586, 587), (550, 592, 590), (500, 587, 592), (540, 584, 499), (595, 597, 596), (597, 599, 598), (595, 601, 599), (599, 601, 600), (601, 595, 594), (596, 598, 600), (603, 605, 604), (605, 607, 606), (603, 609, 607), (607, 609, 608), (609, 603, 602), (604, 606, 608), (91, 48, 610), (127, 116, 121)])
_uv = me_cube_001.uv_layers.new(name='UVMap')
_uv.uv.foreach_set('vector', [0.375, 0.0, 0.625, 0.0, 0.625, 0.25, 0.625, 0.375, 0.375, 0.5, 0.375, 0.375, 0.375, 0.5, 0.625, 0.5, 0.375, 0.75, 0.375, 0.875, 0.625, 0.875, 0.375, 1.0, 0.375, 0.875, 0.375, 1.0, 0.375, 1.0, 0.625, 0.25, 0.625, 0.0, 0.625, 0.25, 0.375, 0.75, 0.375, 0.875, 0.375, 0.75, 0.375, 0.375, 0.375, 0.5, 0.375, 0.5, 0.375, 0.0, 0.375, 0.25, 0.375, 0.0, 0.375, 0.5, 0.375, 0.75, 0.375, 0.75, 0.375, 0.5, 0.375, 0.75, 0.375, 0.5, 0.375, 0.0, 0.375, 0.25, 0.375, 0.0, 0.375, 0.375, 0.375, 0.5, 0.375, 0.375, 0.375, 0.875, 0.375, 1.0, 0.375, 0.875, 0.375, 0.75, 0.375, 0.875, 0.375, 0.75, 0.375, 0.25, 0.375, 0.375, 0.375, 0.25, 0.375, 0.25, 0.375, 0.375, 0.375, 0.25, 0.25, 0.5, 0.25, 0.75, 0.25, 0.75, 0.625, 0.75, 0.625, 0.5, 0.625, 0.75, 0.375, 0.75, 0.375, 0.875, 0.375, 0.875, 0.375, 0.75, 0.625, 0.75, 0.375, 0.875, 0.375, 0.25, 0.625, 0.375, 0.375, 0.375, 0.375, 0.875, 0.375, 1.0, 0.375, 0.875, 0.375, 0.25, 0.375, 0.375, 0.375, 0.25, 0.375, 0.875, 0.375, 1.0, 0.375, 0.875, 0.375, 0.0, 0.375, 0.25, 0.375, 0.0, 0.375, 0.875, 0.375, 1.0, 0.375, 1.0, 0.375, 0.0, 0.375, 0.25, 0.375, 0.25, 0.25, 0.5, 0.25, 0.75, 0.25, 0.5, 0.375, 0.25, 0.375, 0.375, 0.375, 0.25, 0.25, 0.5, 0.25, 0.75, 0.25, 0.75, 0.375, 0.0, 0.375, 0.25, 0.375, 0.0, 0.25, 0.5, 0.25, 0.75, 0.25, 0.5, 0.375, 0.25, 0.375, 0.375, 0.375, 0.375, 0.125, 0.5, 0.25, 0.5, 0.125, 0.75, 0.375, 0.25, 0.375, 0.375, 0.375, 0.25, 0.25, 0.75, 0.25, 0.75, 0.25, 0.75, 0.375, 0.0, 0.375, 0.25, 0.375, 0.0, 0.375, 0.875, 0.375, 1.0, 0.375, 1.0, 0.25, 0.75, 0.125, 0.75, 0.125, 0.75, 0.375, 0.0, 0.375, 0.0, 0.375, 0.0, 0.375, 1.0, 0.375, 0.875, 0.375, 0.875, 0.375, 1.0, 0.375, 0.875, 0.375, 0.875, 0.375, 0.875, 0.375, 0.875, 0.375, 0.875, 0.375, 0.875, 0.375, 1.0, 0.375, 1.0, 0.375, 1.0, 0.375, 1.0, 0.375, 1.0, 0.375, 1.0, 0.375, 0.875, 0.375, 1.0, 0.375, 0.25, 0.375, 0.375, 0.375, 0.25, 0.25, 0.5, 0.25, 0.75, 0.25, 0.5, 0.375, 0.25, 0.375, 0.25, 0.375, 0.0, 0.375, 0.875, 0.375, 1.0, 0.375, 0.875, 0.375, 0.25, 0.375, 0.375, 0.375, 0.25, 0.25, 0.5, 0.25, 0.75, 0.25, 0.5, 0.375, 0.0, 0.375, 0.25, 0.375, 0.0, 0.375, 0.875, 0.375, 1.0, 0.375, 0.875, 0.375, 0.25, 0.375, 0.375, 0.375, 0.25, 0.25, 0.5, 0.25, 0.75, 0.25, 0.75, 0.375, 0.875, 0.375, 1.0, 0.375, 1.0, 0.375, 0.875, 0.375, 1.0, 0.375, 0.875, 0.375, 0.0, 0.375, 0.25, 0.375, 0.0, 0.25, 0.5, 0.25, 0.75, 0.25, 0.75, 0.375, 0.25, 0.375, 0.375, 0.375, 0.375, 0.375, 0.25, 0.375, 0.0, 0.375, 0.25, 0.375, 0.0, 0.375, 0.0, 0.375, 0.25, 0.375, 0.5, 0.375, 0.75, 0.375, 0.5, 0.25, 0.75, 0.25, 0.5, 0.25, 0.5, 0.25, 0.5, 0.25, 0.75, 0.25, 0.75, 0.375, 0.375, 0.375, 0.25, 0.375, 0.375, 0.375, 0.0, 0.375, 0.25, 0.375, 0.25, 0.375, 1.0, 0.375, 0.875, 0.375, 1.0, 0.25, 0.75, 0.25, 0.5, 0.25, 0.5, 0.375, 0.5, 0.375, 0.75, 0.375, 0.5, 0.375, 0.375, 0.375, 0.5, 0.375, 0.375, 0.25, 0.75, 0.25, 0.5, 0.25, 0.75, 0.25, 0.75, 0.25, 0.5, 0.25, 0.75, 0.25, 0.75, 0.25, 0.5, 0.25, 0.75, 0.375, 0.75, 0.375, 0.875, 0.375, 0.75, 0.375, 0.75, 0.375, 0.875, 0.375, 0.8289, 0.375, 0.375, 0.375, 0.5, 0.375, 0.375, 0.375, 0.375, 0.375, 0.5, 0.375, 0.375, 0.375, 0.75, 0.375, 0.875, 0.375, 0.875, 0.25, 0.75, 0.375, 0.75, 0.25, 0.75, 0.375, 0.375, 0.375, 0.5, 0.375, 0.375, 0.375, 0.5, 0.375, 0.75, 0.375, 0.5, 0.25, 0.5, 0.375, 0.75, 0.25, 0.75, 0.375, 0.5, 0.375, 0.75, 0.375, 0.75, 0.25, 0.75, 0.25, 0.5, 0.25, 0.75, 0.25, 0.75, 0.25, 0.75, 0.25, 0.75, 0.375, 0.75, 0.375, 0.75, 0.375, 0.75, 0.375, 0.75, 0.375, 0.875, 0.375, 0.75, 0.375, 0.75, 0.375, 0.75, 0.375, 0.75, 0.375, 0.75, 0.375, 0.8289, 0.375, 0.875, 0.25, 0.75, 0.25, 0.75, 0.25, 0.75, 0.375, 0.75, 0.375, 0.875, 0.375, 0.875, 0.375, 0.875, 0.375, 1.0, 0.375, 1.0, 0.375, 0.875, 0.375, 1.0, 0.375, 1.0, 0.375, 1.0, 0.375, 1.0, 0.375, 1.0, 0.375, 0.875, 0.375, 1.0, 0.375, 0.875, 0.375, 0.875, 0.375, 0.875, 0.375, 0.875, 0.375, 0.875, 0.375, 1.0, 0.375, 1.0, 0.375, 0.875, 0.375, 0.875, 0.375, 0.875, 0.375, 0.875, 0.375, 0.875, 0.375, 0.875, 0.375, 0.5, 0.375, 0.75, 0.375, 0.75, 0.375, 0.875, 0.375, 0.75, 0.375, 0.875, 0.375, 0.5, 0.375, 0.75, 0.375, 0.75, 0.25, 0.75, 0.25, 0.5, 0.25, 0.5, 0.375, 0.375, 0.375, 0.5, 0.375, 0.5, 0.375, 0.375, 0.375, 0.5, 0.375, 0.5, 0.375, 0.75, 0.375, 0.875, 0.375, 0.75, 0.25, 0.75, 0.25, 0.5, 0.25, 0.5, 0.375, 0.375, 0.375, 0.5, 0.375, 0.5, 0.375, 0.75, 0.375, 0.875, 0.375, 0.75, 0.25, 0.75, 0.25, 0.5, 0.25, 0.5, 0.375, 0.5, 0.375, 0.75, 0.375, 0.75, 0.375, 0.375, 0.375, 0.5, 0.375, 0.375, 0.375, 0.75, 0.375, 0.875, 0.375, 0.75, 0.25, 0.75, 0.25, 0.5, 0.25, 0.75, 0.375, 0.5, 0.375, 0.75, 0.375, 0.5, 0.25, 0.75, 0.25, 0.5, 0.25, 0.75, 0.375, 0.75, 0.375, 0.875, 0.375, 0.75, 0.375, 0.375, 0.375, 0.5, 0.375, 0.375, 0.375, 0.5, 0.375, 0.75, 0.375, 0.5, 0.375, 0.5, 0.375, 0.75, 0.375, 0.5, 0.25, 0.75, 0.25, 0.5, 0.25, 0.5, 0.25, 0.5, 0.25, 0.75, 0.25, 0.5, 0.375, 0.75, 0.375, 0.5, 0.375, 0.75, 0.375, 0.5, 0.375, 0.75, 0.375, 0.75, 0.25, 0.75, 0.25, 0.5, 0.25, 0.75, 0.375, 0.75, 0.375, 0.875, 0.375, 0.875, 0.375, 0.375, 0.375, 0.5, 0.375, 0.375, 0.375, 0.875, 0.375, 1.0, 0.375, 0.875, 0.375, 0.0, 0.375, 0.0, 0.375, 0.25, 0.25, 0.5, 0.25, 0.75, 0.25, 0.75, 0.375, 0.25, 0.375, 0.375, 0.375, 0.25, 0.625, 0.375, 0.625, 0.5, 0.625, 0.5, 0.375, 0.75, 0.375, 0.5, 0.375, 0.5, 0.375, 0.5, 0.375, 0.75, 0.375, 0.75, 0.375, 0.25, 0.375, 0.0, 0.375, 0.25, 0.375, 0.0, 0.375, 0.25, 0.375, 0.25, 0.625, 1.0, 0.625, 0.875, 0.625, 1.0, 0.625, 1.0, 0.625, 0.875, 0.625, 1.0, 0.625, 0.875, 0.625, 0.75, 0.625, 0.875, 0.625, 0.25, 0.625, 0.375, 0.625, 0.375, 0.625, 0.5, 0.625, 0.375, 0.625, 0.5, 0.875, 0.5, 0.75, 0.75, 0.75, 0.5, 0.75, 0.5, 0.625, 0.75, 0.625, 0.5, 0.625, 0.375, 0.625, 0.25, 0.625, 0.375, 0.625, 0.5, 0.625, 0.75, 0.625, 0.75, 0.875, 0.75, 0.875, 0.5, 0.875, 0.75, 0.625, 0.875, 0.625, 0.75, 0.625, 0.75, 0.625, 0.75, 0.625, 0.5, 0.625, 0.75, 0.625, 0.75, 0.625, 0.75, 0.625, 0.75, 0.625, 0.5, 0.625, 0.5, 0.625, 0.5, 0.625, 0.75, 0.625, 0.5, 0.625, 0.75, 0.625, 0.75, 0.625, 0.75, 0.625, 0.75, 0.625, 0.5, 0.625, 0.5, 0.625, 0.5, 0.625, 0.75, 0.625, 0.5, 0.625, 0.5, 0.625, 0.75, 0.625, 0.5, 0.625, 0.5, 0.625, 0.75, 0.625, 0.75, 0.625, 0.75, 0.625, 0.75, 0.625, 0.75, 0.625, 0.75, 0.625, 0.75, 0.625, 0.75, 0.625, 0.75, 0.625, 0.75, 0.625, 0.75, 0.625, 0.75, 0.625, 0.75, 0.625, 0.75, 0.625, 0.75, 0.625, 0.75, 0.625, 0.75, 0.625, 0.75, 0.625, 0.75, 0.625, 0.75, 0.625, 0.75, 0.625, 0.75, 0.625, 0.75, 0.625, 0.75, 0.625, 0.75, 0.625, 0.75, 0.625, 0.75, 0.625, 0.75, 0.625, 0.75, 0.625, 0.75, 0.625, 0.75, 0.625, 0.75, 0.625, 0.75, 0.625, 0.75, 0.625, 0.75, 0.625, 0.75, 0.625, 0.75, 0.625, 0.75, 0.625, 0.75, 0.625, 0.75, 0.625, 0.75, 0.625, 0.75, 0.625, 0.75, 0.625, 0.75, 0.625, 0.75, 0.625, 0.75, 0.625, 0.75, 0.625, 0.75, 0.625, 0.75, 0.625, 0.75, 0.625, 0.75, 0.625, 0.75, 0.625, 0.75, 0.625, 0.75, 0.625, 0.75, 0.625, 0.75, 0.625, 0.75, 0.625, 0.75, 0.625, 0.75, 0.625, 0.75, 0.625, 0.75, 0.625, 0.75, 0.625, 0.75, 0.625, 0.75, 0.625, 0.75, 0.625, 0.75, 0.625, 0.75, 0.625, 0.75, 0.625, 0.75, 0.625, 0.75, 0.625, 0.75, 0.625, 0.75, 0.625, 0.75, 0.625, 0.75, 0.625, 0.75, 0.625, 0.75, 0.625, 0.75, 0.625, 0.75, 0.625, 0.75, 0.625, 0.75, 0.625, 0.75, 0.625, 0.75, 0.625, 0.75, 0.625, 0.75, 0.625, 0.75, 0.625, 0.75, 0.625, 0.75, 0.625, 0.75, 0.625, 0.75, 0.625, 0.75, 0.625, 0.75, 0.625, 0.75, 0.625, 0.75, 0.625, 0.75, 0.625, 0.75, 0.625, 0.75, 0.625, 0.75, 0.625, 0.75, 0.625, 0.75, 0.625, 0.75, 0.625, 0.75, 0.625, 0.75, 0.625, 0.75, 0.625, 0.75, 0.625, 0.75, 0.625, 0.75, 0.625, 0.75, 0.625, 0.75, 0.625, 0.75, 0.625, 0.75, 0.625, 0.75, 0.625, 0.75, 0.625, 0.75, 0.625, 0.75, 0.625, 0.75, 0.625, 0.75, 0.625, 0.75, 0.625, 0.75, 0.625, 0.75, 0.625, 0.75, 0.625, 0.75, 0.625, 0.75, 0.625, 0.75, 0.625, 0.75, 0.625, 0.75, 0.625, 0.75, 0.625, 0.75, 0.625, 0.75, 0.625, 0.75, 0.625, 0.75, 0.625, 0.75, 0.625, 0.75, 0.625, 0.75, 0.625, 0.75, 0.625, 0.75, 0.625, 0.75, 0.625, 0.75, 0.625, 0.75, 0.625, 0.75, 0.625, 0.75, 0.625, 0.75, 0.625, 0.75, 0.625, 0.75, 0.625, 0.75, 0.625, 0.75, 0.625, 0.75, 0.625, 0.75, 0.625, 0.75, 0.625, 0.75, 0.625, 0.75, 0.625, 0.75, 0.625, 0.75, 0.625, 0.75, 0.625, 0.75, 0.625, 0.75, 0.625, 0.75, 0.625, 0.75, 0.625, 0.75, 0.625, 0.75, 0.625, 0.75, 0.625, 0.75, 0.625, 0.75, 0.625, 0.75, 0.625, 0.75, 0.625, 0.75, 0.625, 0.75, 0.625, 0.75, 0.625, 0.75, 0.625, 0.75, 0.625, 0.75, 0.625, 0.75, 0.625, 0.75, 0.625, 0.75, 0.625, 0.75, 0.625, 0.75, 0.625, 0.75, 0.625, 0.75, 0.625, 0.75, 0.625, 0.75, 0.625, 0.75, 0.625, 0.75, 0.625, 0.75, 0.625, 0.75, 0.625, 0.75, 0.625, 0.75, 0.625, 0.75, 0.625, 0.75, 0.625, 0.75, 0.625, 0.75, 0.625, 0.75, 0.625, 0.75, 0.625, 0.75, 0.625, 0.75, 0.625, 0.75, 0.625, 0.75, 0.625, 0.75, 0.625, 0.75, 0.625, 0.75, 0.625, 0.75, 0.625, 0.75, 0.625, 0.75, 0.625, 0.75, 0.625, 0.75, 0.625, 0.75, 0.625, 0.75, 0.625, 0.75, 0.625, 0.75, 0.625, 0.75, 0.625, 0.75, 0.625, 0.75, 0.625, 0.75, 0.625, 0.75, 0.625, 0.75, 0.625, 0.75, 0.625, 0.75, 0.625, 0.75, 0.625, 0.75, 0.625, 0.75, 0.625, 0.75, 0.625, 0.75, 0.625, 0.75, 0.625, 0.75, 0.625, 0.75, 0.625, 0.75, 0.625, 0.75, 0.625, 0.75, 0.625, 0.75, 0.625, 0.75, 0.625, 0.75, 0.625, 0.75, 0.625, 0.75, 0.625, 0.75, 0.625, 0.75, 0.625, 0.75, 0.625, 0.75, 0.625, 0.75, 0.625, 0.75, 0.625, 0.75, 0.625, 0.75, 0.625, 0.75, 0.625, 0.75, 0.625, 0.75, 0.625, 0.75, 0.625, 0.75, 0.625, 0.75, 0.625, 0.75, 0.625, 0.75, 0.625, 0.75, 0.625, 0.75, 0.625, 0.75, 0.625, 0.75, 0.625, 0.75, 0.625, 0.75, 0.625, 0.75, 0.625, 0.75, 0.625, 0.75, 0.625, 0.75, 0.625, 0.75, 0.625, 0.75, 0.625, 0.75, 0.625, 0.75, 0.625, 0.75, 0.625, 0.75, 0.625, 0.75, 0.625, 0.75, 0.625, 0.75, 0.625, 0.75, 0.625, 0.75, 0.625, 0.75, 0.625, 0.75, 0.625, 0.75, 0.625, 0.75, 0.625, 0.75, 0.625, 0.75, 0.625, 0.75, 0.625, 0.75, 0.625, 0.75, 0.625, 0.75, 0.625, 0.75, 0.625, 0.75, 0.625, 0.75, 0.625, 0.75, 0.625, 0.75, 0.625, 0.75, 0.625, 0.75, 0.625, 0.75, 0.625, 0.75, 0.625, 0.75, 0.625, 0.75, 0.625, 0.75, 0.625, 0.75, 0.625, 0.75, 0.625, 0.75, 0.625, 0.75, 0.625, 0.75, 0.625, 0.75, 0.625, 0.75, 0.625, 0.75, 0.625, 0.75, 0.625, 0.75, 0.625, 0.75, 0.625, 0.75, 0.625, 0.75, 0.625, 0.75, 0.625, 0.75, 0.625, 0.75, 0.625, 0.75, 0.625, 0.75, 0.625, 0.75, 0.625, 0.75, 0.625, 0.75, 0.625, 0.75, 0.625, 0.75, 0.625, 0.75, 0.625, 0.75, 0.625, 0.75, 0.625, 0.75, 0.625, 0.75, 0.625, 0.75, 0.625, 0.75, 0.625, 0.75, 0.625, 0.75, 0.625, 0.75, 0.625, 0.75, 0.625, 0.75, 0.625, 0.75, 0.625, 0.75, 0.625, 0.75, 0.625, 0.75, 0.625, 0.75, 0.625, 0.75, 0.625, 0.75, 0.625, 0.75, 0.625, 0.75, 0.625, 0.75, 0.625, 0.75, 0.625, 0.75, 0.625, 0.75, 0.625, 0.75, 0.625, 0.75, 0.625, 0.75, 0.625, 0.75, 0.625, 0.75, 0.625, 0.75, 0.625, 0.75, 0.625, 0.75, 0.625, 0.75, 0.625, 0.75, 0.625, 0.75, 0.625, 0.75, 0.625, 0.75, 0.625, 0.75, 0.625, 0.75, 0.625, 0.75, 0.625, 0.75, 0.625, 0.75, 0.625, 0.75, 0.625, 0.75, 0.625, 0.75, 0.625, 0.75, 0.625, 0.75, 0.625, 0.75, 0.625, 0.75, 0.625, 0.75, 0.625, 0.75, 0.625, 0.75, 0.625, 0.75, 0.625, 0.75, 0.625, 0.75, 0.625, 0.75, 0.625, 0.75, 0.625, 0.75, 0.625, 0.75, 0.625, 0.75, 0.625, 0.75, 0.625, 0.75, 0.625, 0.75, 0.625, 0.75, 0.625, 0.75, 0.625, 0.75, 0.625, 0.75, 0.625, 0.75, 0.625, 0.75, 0.625, 0.75, 0.625, 0.75, 0.625, 0.75, 0.625, 0.75, 0.625, 0.75, 0.625, 0.75, 0.625, 0.75, 0.625, 0.75, 0.625, 0.75, 0.625, 0.75, 0.625, 0.75, 0.625, 0.75, 0.625, 0.75, 0.625, 0.75, 0.625, 0.75, 0.625, 0.75, 0.625, 0.75, 0.625, 0.75, 0.625, 0.75, 0.625, 0.75, 0.625, 0.75, 0.625, 0.75, 0.625, 0.75, 0.625, 0.75, 0.625, 0.75, 0.625, 0.75, 0.625, 0.75, 0.625, 0.75, 0.625, 0.75, 0.625, 0.75, 0.625, 0.75, 0.625, 0.75, 0.625, 0.75, 0.625, 0.75, 0.625, 0.75, 0.625, 0.75, 0.625, 0.75, 0.625, 0.75, 0.625, 0.75, 0.625, 0.75, 0.625, 0.75, 0.625, 0.75, 0.625, 0.75, 0.625, 0.75, 0.625, 0.75, 0.625, 0.75, 0.625, 0.75, 0.625, 0.75, 0.625, 0.75, 0.625, 0.75, 0.625, 0.75, 0.625, 0.75, 0.625, 0.75, 0.625, 0.75, 0.625, 0.75, 0.625, 0.75, 0.625, 0.75, 0.625, 0.75, 0.625, 0.75, 0.625, 0.75, 0.625, 0.75, 0.625, 0.75, 0.625, 0.75, 0.625, 0.75, 0.625, 0.75, 0.625, 0.75, 0.625, 0.75, 0.625, 0.75, 0.625, 0.75, 0.625, 0.75, 0.625, 0.25, 0.625, 0.0, 0.625, 0.25, 0.625, 0.75, 0.625, 0.75, 0.625, 0.75, 0.625, 0.75, 0.625, 0.75, 0.625, 0.75, 0.625, 0.75, 0.625, 0.75, 0.625, 0.75, 0.625, 0.75, 0.625, 0.75, 0.625, 0.75, 0.625, 1.0, 0.625, 1.0, 0.625, 1.0, 0.625, 0.25, 0.625, 0.0, 0.625, 0.25, 0.625, 0.25, 0.625, 0.25, 0.625, 0.25, 0.625, 1.0, 0.625, 1.0, 0.625, 1.0, 0.625, 1.0, 0.625, 1.0, 0.625, 1.0, 0.625, 0.0, 0.625, 0.25, 0.625, 0.0, 0.625, 0.25, 0.625, 0.25, 0.625, 0.25, 0.625, 0.25, 0.625, 0.25, 0.625, 0.25, 0.625, 0.25, 0.625, 0.0, 0.625, 0.0, 0.625, 0.25, 0.625, 0.25, 0.625, 0.25, 0.625, 0.0, 0.625, 0.25, 0.625, 0.25, 0.625, 1.0, 0.625, 1.0, 0.625, 1.0, 0.625, 0.0, 0.625, 0.25, 0.625, 0.0, 0.625, 1.0, 0.625, 1.0, 0.625, 1.0, 0.625, 0.25, 0.625, 0.0, 0.625, 0.25, 0.625, 1.0, 0.625, 1.0, 0.625, 1.0, 0.625, 0.25, 0.625, 0.0, 0.625, 0.0, 0.625, 0.25, 0.625, 0.25, 0.625, 0.25, 0.625, 0.0, 0.625, 0.25, 0.625, 0.25, 0.625, 0.25, 0.625, 0.25, 0.625, 0.25, 0.625, 0.0, 0.625, 0.25, 0.625, 0.25, 0.625, 0.25, 0.625, 0.25, 0.625, 0.25, 0.625, 0.25, 0.625, 0.0, 0.625, 0.0, 0.625, 0.0, 0.625, 0.25, 0.625, 0.0, 0.625, 0.25, 0.625, 0.0, 0.625, 0.0, 0.625, 1.0, 0.625, 1.0, 0.625, 1.0, 0.625, 0.0, 0.625, 0.25, 0.625, 0.25, 0.625, 1.0, 0.625, 1.0, 0.625, 1.0, 0.625, 1.0, 0.625, 1.0, 0.625, 1.0, 0.625, 0.0, 0.625, 0.25, 0.625, 0.25, 0.625, 0.25, 0.625, 0.25, 0.625, 0.25, 0.625, 0.25, 0.625, 0.2099, 0.625, 0.25, 0.625, 0.1212, 0.625, 0.0, 0.625, 0.05082, 0.625, 0.25, 0.625, 0.25, 0.625, 0.25, 0.625, 0.0, 0.625, 0.0, 0.625, 0.05518, 0.625, 0.25, 0.625, 0.0, 0.625, 0.0, 0.625, 0.25, 0.625, 0.25, 0.625, 0.25, 0.625, 0.0, 0.625, 0.25, 0.625, 0.25, 0.625, 1.0, 0.625, 1.0, 0.625, 1.0, 0.625, 0.1162, 0.625, 0.1212, 0.625, 0.08529, 0.625, 0.75, 0.625, 0.75, 0.625, 0.75, 0.625, 0.05518, 0.625, 0.05082, 0.625, 0.0262, 0.625, 0.1783, 0.625, 0.1936, 0.625, 0.1411, 0.625, 0.2099, 0.625, 0.2207, 0.625, 0.1936, 0.625, 0.1411, 0.625, 0.1581, 0.625, 0.1212, 0.375, 0.25, 0.375, 0.0, 0.375, 0.25, 0.625, 0.08529, 0.625, 0.08031, 0.625, 0.05082, 0.625, 0.0262, 0.625, 0.02013, 0.625, 0.0002147, 0.625, 0.0, 0.625, 0.05518, 0.625, 0.0262, 0.625, 0.05518, 0.625, 0.1162, 0.625, 0.08529, 0.625, 0.1162, 0.625, 0.1783, 0.625, 0.1411, 0.625, 0.1783, 0.625, 0.25, 0.625, 0.2099, 0.625, 0.25, 0.625, 0.1936, 0.625, 0.2207, 0.625, 0.1936, 0.625, 0.1212, 0.625, 0.1581, 0.625, 0.1212, 0.625, 0.05082, 0.625, 0.08031, 0.625, 0.05082, 0.625, 0.0002147, 0.625, 0.02013, 0.625, 1.0, 0.625, 1.0, 0.625, 1.0, 0.625, 0.0002147, 0.625, 0.0, 0.625, 0.0262, 0.625, 0.05082, 0.625, 0.05518, 0.625, 0.08529, 0.625, 0.1212, 0.625, 0.1162, 0.625, 0.1411, 0.625, 0.1936, 0.625, 0.1783, 0.625, 0.2099, 0.625, 0.1411, 0.625, 0.1936, 0.625, 0.1581, 0.625, 0.875, 0.625, 0.75, 0.625, 0.875, 0.625, 0.08529, 0.625, 0.1212, 0.625, 0.08031, 0.625, 0.0262, 0.625, 0.05082, 0.625, 0.02013, 0.625, 0.2099, 0.625, 0.25, 0.625, 0.2207, 0.625, 0.0, 0.625, 0.25, 0.625, 0.25, 0.625, 0.25, 0.625, 0.25, 0.625, 0.25, 0.625, 0.25, 0.625, 0.0, 0.625, 0.0, 0.625, 1.0, 0.625, 1.0, 0.625, 1.0, 0.625, 1.0, 0.625, 1.0, 0.625, 1.0, 0.625, 1.0, 0.625, 1.0, 0.625, 1.0, 0.625, 1.0, 0.625, 1.0, 0.625, 1.0, 0.625, 1.0, 0.625, 1.0, 0.625, 1.0, 0.625, 1.0, 0.625, 1.0, 0.625, 1.0, 0.625, 1.0, 0.625, 1.0, 0.625, 1.0, 0.625, 1.0, 0.625, 1.0, 0.625, 1.0, 0.625, 1.0, 0.625, 1.0, 0.625, 1.0, 0.625, 1.0, 0.625, 1.0, 0.625, 1.0, 0.625, 1.0, 0.625, 1.0, 0.625, 1.0, 0.625, 1.0, 0.625, 1.0, 0.625, 1.0, 0.625, 1.0, 0.625, 1.0, 0.625, 1.0, 0.625, 1.0, 0.625, 1.0, 0.625, 1.0, 0.625, 1.0, 0.625, 1.0, 0.625, 1.0, 0.625, 1.0, 0.625, 1.0, 0.625, 1.0, 0.625, 1.0, 0.625, 1.0, 0.625, 1.0, 0.625, 1.0, 0.625, 1.0, 0.625, 1.0, 0.625, 1.0, 0.625, 1.0, 0.625, 1.0, 0.625, 1.0, 0.625, 1.0, 0.625, 1.0, 0.625, 1.0, 0.625, 1.0, 0.625, 1.0, 0.625, 1.0, 0.625, 1.0, 0.625, 1.0, 0.625, 1.0, 0.625, 1.0, 0.625, 1.0, 0.625, 0.875, 0.625, 0.75, 0.625, 0.875, 0.625, 0.75, 0.625, 0.875, 0.625, 0.875, 0.625, 0.875, 0.625, 0.875, 0.625, 0.875, 0.625, 0.1875, 0.375, 0.25, 0.375, 0.1875, 0.625, 0.4688, 0.375, 0.5, 0.375, 0.4688, 0.625, 0.6875, 0.375, 0.75, 0.375, 0.6875, 0.625, 0.9688, 0.375, 1.0, 0.375, 0.9688, 0.375, 0.6875, 0.3438, 0.75, 0.3438, 0.6875, 0.625, 0.0, 0.625, 0.0625, 0.625, 0.0625, 0.625, 0.7813, 0.625, 0.75, 0.625, 0.7812, 0.625, 0.75, 0.625, 0.7813, 0.625, 0.7812, 0.625, 0.25, 0.625, 0.2812, 0.625, 0.2812, 0.625, 0.5, 0.625, 0.5625, 0.625, 0.5625, 0.875, 0.6875, 0.8438, 0.75, 0.8438, 0.6875, 0.625, 0.2812, 0.625, 0.25, 0.625, 0.2812, 0.625, 0.5625, 0.625, 0.5, 0.625, 0.5625, 0.625, 0.0625, 0.625, 0.0, 0.625, 0.0625, 0.625, 0.5, 0.625, 0.5625, 0.625, 0.5625, 0.625, 0.25, 0.625, 0.2812, 0.625, 0.2812, 0.625, 0.75, 0.625, 0.7812, 0.625, 0.7812, 0.625, 0.0, 0.625, 0.0625, 0.625, 0.0625, 0.625, 0.5, 0.625, 0.5625, 0.625, 0.5625, 0.625, 0.25, 0.625, 0.2812, 0.625, 0.2812, 0.625, 0.75, 0.625, 0.7812, 0.625, 0.7812, 0.625, 0.0, 0.625, 0.0625, 0.625, 0.0625, 0.625, 0.0, 0.625, 0.0625, 0.625, 0.0625, 0.625, 0.75, 0.625, 0.7812, 0.625, 0.7812, 0.625, 0.25, 0.625, 0.2812, 0.625, 0.2812, 0.625, 0.5, 0.625, 0.5625, 0.625, 0.5625, 0.625, 0.375, 0.625, 0.4375, 0.625, 0.4375, 0.625, 0.7812, 0.625, 0.8125, 0.625, 0.8125, 0.625, 0.9375, 0.625, 0.9688, 0.625, 0.9688, 0.625, 0.375, 0.625, 0.4375, 0.625, 0.4375, 0.625, 0.9688, 0.625, 0.9688, 0.625, 0.9688, 0.625, 0.375, 0.625, 0.4375, 0.625, 0.4375, 0.625, 0.375, 0.625, 0.4375, 0.625, 0.4375, 0.75, 0.6875, 0.6875, 0.75, 0.6875, 0.6875, 0.625, 0.375, 0.625, 0.4375, 0.625, 0.4375, 0.625, 0.875, 0.625, 0.9375, 0.625, 0.9375, 0.625, 0.875, 0.625, 0.9375, 0.625, 0.9375, 0.25, 0.6875, 0.1875, 0.75, 0.1875, 0.6875, 0.375, 0.8125, 0.625, 0.875, 0.375, 0.875, 0.375, 0.3125, 0.625, 0.375, 0.375, 0.375, 0.375, 0.2812, 0.625, 0.3125, 0.375, 0.3125, 0.1875, 0.6875, 0.1562, 0.75, 0.1562, 0.6875, 0.625, 0.9375, 0.625, 0.9688, 0.625, 0.9688, 0.625, 0.9375, 0.625, 0.9688, 0.625, 0.9688, 0.625, 0.9688, 0.625, 0.9688, 0.625, 0.9688, 0.625, 0.875, 0.625, 0.8125, 0.625, 0.8125, 0.625, 0.9688, 0.625, 0.9688, 0.625, 0.9688, 0.625, 0.3125, 0.625, 0.375, 0.625, 0.375, 0.625, 0.3125, 0.625, 0.375, 0.625, 0.375, 0.625, 0.3125, 0.625, 0.375, 0.625, 0.375, 0.625, 0.375, 0.625, 0.3125, 0.625, 0.375, 0.8125, 0.6875, 0.75, 0.75, 0.75, 0.6875, 0.625, 0.3125, 0.625, 0.375, 0.625, 0.375, 0.625, 0.875, 0.375, 0.9375, 0.375, 0.875, 0.375, 0.7812, 0.625, 0.8125, 0.375, 0.8125, 0.625, 0.4375, 0.625, 0.4688, 0.625, 0.4688, 0.6875, 0.6875, 0.6562, 0.75, 0.6562, 0.6875, 0.625, 0.4375, 0.625, 0.4688, 0.625, 0.4688, 0.625, 0.4375, 0.625, 0.4688, 0.625, 0.4688, 0.625, 0.4375, 0.625, 0.4688, 0.625, 0.4688, 0.625, 0.4375, 0.625, 0.4688, 0.625, 0.4688, 0.625, 0.9688, 0.625, 0.9688, 0.625, 0.9688, 0.625, 0.7812, 0.625, 0.7812, 0.625, 0.7812, 0.625, 0.8125, 0.625, 0.875, 0.625, 0.875, 0.625, 0.8125, 0.625, 0.875, 0.625, 0.875, 0.625, 0.875, 0.625, 0.8125, 0.625, 0.875, 0.3125, 0.6875, 0.25, 0.75, 0.25, 0.6875, 0.625, 0.375, 0.375, 0.4375, 0.375, 0.375, 0.625, 0.9688, 0.625, 1.0, 0.625, 1.0, 0.625, 0.9688, 0.625, 1.0, 0.625, 1.0, 0.625, 0.9688, 0.625, 1.0, 0.625, 1.0, 0.625, 0.9688, 0.625, 1.0, 0.625, 1.0, 0.625, 0.9688, 0.625, 1.0, 0.625, 1.0, 0.1562, 0.6875, 0.125, 0.75, 0.125, 0.6875, 0.375, 0.25, 0.625, 0.2812, 0.375, 0.2812, 0.625, 0.2812, 0.625, 0.3125, 0.625, 0.3125, 0.625, 0.2812, 0.625, 0.3125, 0.625, 0.3125, 0.625, 0.2812, 0.625, 0.3125, 0.625, 0.3125, 0.625, 0.3125, 0.625, 0.2812, 0.625, 0.3125, 0.8438, 0.6875, 0.8125, 0.75, 0.8125, 0.6875, 0.625, 0.2812, 0.625, 0.3125, 0.625, 0.3125, 0.625, 0.9375, 0.375, 0.9688, 0.375, 0.9375, 0.625, 0.4688, 0.625, 0.5, 0.625, 0.5, 0.625, 0.4688, 0.625, 0.5, 0.625, 0.5, 0.625, 0.4688, 0.625, 0.5, 0.625, 0.5, 0.625, 0.4688, 0.625, 0.5, 0.625, 0.5, 0.6562, 0.6875, 0.625, 0.75, 0.625, 0.6875, 0.625, 0.4688, 0.625, 0.5, 0.625, 0.5, 0.375, 0.75, 0.625, 0.7813, 0.375, 0.7812, 0.625, 0.7812, 0.625, 0.7812, 0.625, 0.7812, 0.625, 0.7812, 0.625, 0.7812, 0.625, 0.7812, 0.625, 0.9375, 0.625, 0.875, 0.625, 0.875, 0.625, 0.7812, 0.625, 0.8125, 0.625, 0.8125, 0.625, 0.8125, 0.625, 0.7812, 0.625, 0.8125, 0.3438, 0.6875, 0.3125, 0.75, 0.3125, 0.6875, 0.625, 0.4375, 0.375, 0.4688, 0.375, 0.4375, 0.625, 0.8125, 0.625, 0.7812, 0.625, 0.7812, 0.625, 0.4688, 0.625, 0.5, 0.625, 0.5, 0.625, 0.2812, 0.625, 0.3125, 0.625, 0.3125, 0.625, 0.9688, 0.625, 1.0, 0.625, 1.0, 0.625, 0.9688, 0.625, 0.9375, 0.625, 0.9375, 0.625, 0.4375, 0.625, 0.4688, 0.625, 0.4688, 0.625, 0.3125, 0.625, 0.375, 0.625, 0.375, 0.625, 0.7812, 0.625, 0.7812, 0.625, 0.7812, 0.625, 0.875, 0.625, 0.9375, 0.625, 0.9375, 0.625, 0.375, 0.625, 0.4375, 0.625, 0.4375, 0.625, 0.5, 0.625, 0.5625, 0.625, 0.5625, 0.625, 0.25, 0.625, 0.2812, 0.625, 0.2812, 0.625, 0.75, 0.625, 0.7812, 0.625, 0.7812, 0.625, 0.0, 0.625, 0.0625, 0.625, 0.0625, 0.625, 0.7813, 0.625, 0.8125, 0.625, 0.8125, 0.625, 0.4688, 0.625, 0.5, 0.625, 0.5, 0.625, 0.2812, 0.625, 0.3125, 0.625, 0.3125, 0.625, 0.9688, 0.625, 1.0, 0.625, 1.0, 0.625, 0.8125, 0.625, 0.875, 0.625, 0.875, 0.625, 0.4375, 0.625, 0.4688, 0.625, 0.4688, 0.625, 0.3125, 0.625, 0.375, 0.625, 0.375, 0.625, 0.9375, 0.625, 0.9688, 0.625, 0.9688, 0.625, 0.875, 0.625, 0.9375, 0.625, 0.9375, 0.625, 0.375, 0.625, 0.4375, 0.625, 0.4375, 0.625, 0.5, 0.625, 0.5625, 0.625, 0.5625, 0.625, 0.25, 0.625, 0.2812, 0.625, 0.2812, 0.625, 0.75, 0.625, 0.7812, 0.625, 0.7813, 0.625, 0.0, 0.625, 0.0625, 0.625, 0.0625, 0.625, 0.875, 0.625, 0.9375, 0.625, 0.9375, 0.625, 0.875, 0.625, 0.9375, 0.625, 0.9375, 0.625, 0.875, 0.625, 0.9375, 0.625, 0.9375, 0.625, 0.9375, 0.625, 0.9688, 0.625, 0.9688, 0.625, 0.9375, 0.625, 0.9688, 0.625, 0.9688, 0.625, 0.9375, 0.625, 0.9688, 0.625, 0.9688, 0.625, 0.8125, 0.625, 0.875, 0.625, 0.875, 0.625, 0.8125, 0.625, 0.875, 0.625, 0.875, 0.625, 0.8125, 0.625, 0.875, 0.625, 0.875, 0.625, 0.7812, 0.625, 0.8125, 0.625, 0.8125, 0.625, 0.7812, 0.625, 0.8125, 0.625, 0.8125, 0.625, 0.7812, 0.625, 0.8125, 0.625, 0.8125, 0.625, 0.7812, 0.625, 0.8125, 0.625, 0.8125, 0.625, 0.8125, 0.625, 0.875, 0.625, 0.875, 0.625, 0.9375, 0.625, 0.9688, 0.625, 0.9688, 0.625, 0.875, 0.625, 0.9375, 0.625, 0.9375, 0.625, 0.125, 0.625, 0.1875, 0.625, 0.1875, 0.625, 0.625, 0.625, 0.6875, 0.625, 0.6875, 0.625, 0.1875, 0.625, 0.1875, 0.625, 0.1875, 0.625, 0.625, 0.625, 0.6875, 0.625, 0.625, 0.3438, 0.5625, 0.3125, 0.625, 0.3125, 0.5625, 0.6562, 0.5625, 0.625, 0.625, 0.625, 0.5625, 0.8438, 0.5625, 0.8125, 0.625, 0.8125, 0.5625, 0.1562, 0.5625, 0.125, 0.625, 0.125, 0.5625, 0.3125, 0.5625, 0.25, 0.625, 0.25, 0.5625, 0.6875, 0.5625, 0.6562, 0.625, 0.6562, 0.5625, 0.8125, 0.5625, 0.75, 0.625, 0.75, 0.5625, 0.1875, 0.5625, 0.1562, 0.625, 0.1562, 0.5625, 0.25, 0.5625, 0.1875, 0.625, 0.1875, 0.5625, 0.75, 0.5625, 0.6875, 0.625, 0.6875, 0.5625, 0.625, 0.625, 0.625, 0.6875, 0.625, 0.6875, 0.625, 0.125, 0.625, 0.1875, 0.625, 0.1875, 0.625, 0.0625, 0.625, 0.0625, 0.625, 0.0625, 0.625, 0.5625, 0.625, 0.5625, 0.625, 0.5625, 0.625, 0.0625, 0.625, 0.125, 0.625, 0.0625, 0.625, 0.625, 0.625, 0.6875, 0.625, 0.6875, 0.625, 0.125, 0.625, 0.1875, 0.625, 0.1875, 0.625, 0.625, 0.625, 0.6875, 0.625, 0.6875, 0.875, 0.5625, 0.8438, 0.625, 0.8438, 0.5625, 0.625, 0.625, 0.625, 0.6875, 0.625, 0.6875, 0.625, 0.125, 0.625, 0.1875, 0.625, 0.1875, 0.375, 0.5625, 0.3438, 0.625, 0.3438, 0.5625, 0.375, 0.5625, 0.625, 0.625, 0.375, 0.625, 0.375, 0.0625, 0.625, 0.125, 0.375, 0.125, 0.375, 0.0, 0.625, 0.0625, 0.375, 0.0625, 0.625, 0.6875, 0.625, 0.75, 0.625, 0.75, 0.625, 0.6875, 0.625, 0.75, 0.625, 0.75, 0.625, 0.6875, 0.625, 0.75, 0.625, 0.75, 0.625, 0.6875, 0.625, 0.75, 0.625, 0.75, 0.625, 0.6875, 0.625, 0.75, 0.625, 0.75, 0.625, 0.6875, 0.625, 0.75, 0.625, 0.75, 0.625, 0.6875, 0.625, 0.75, 0.625, 0.75, 0.625, 0.0625, 0.625, 0.125, 0.625, 0.125, 0.625, 0.0625, 0.625, 0.0625, 0.625, 0.0625, 0.3438, 0.625, 0.3125, 0.6875, 0.3125, 0.625, 0.6562, 0.625, 0.625, 0.6875, 0.625, 0.625, 0.8438, 0.625, 0.8125, 0.6875, 0.8125, 0.625, 0.1562, 0.625, 0.125, 0.6875, 0.125, 0.625, 0.3125, 0.625, 0.25, 0.6875, 0.25, 0.625, 0.6875, 0.625, 0.6562, 0.6875, 0.6562, 0.625, 0.8125, 0.625, 0.75, 0.6875, 0.75, 0.625, 0.1875, 0.625, 0.1562, 0.6875, 0.1562, 0.625, 0.25, 0.625, 0.1875, 0.6875, 0.1875, 0.625, 0.75, 0.625, 0.6875, 0.6875, 0.6875, 0.625, 0.625, 0.0625, 0.625, 0.125, 0.625, 0.125, 0.625, 0.125, 0.625, 0.1875, 0.625, 0.125, 0.625, 0.1875, 0.625, 0.1875, 0.625, 0.1875, 0.625, 0.125, 0.625, 0.0625, 0.625, 0.125, 0.875, 0.625, 0.8438, 0.6875, 0.8438, 0.625, 0.625, 0.0625, 0.625, 0.125, 0.625, 0.125, 0.375, 0.625, 0.3438, 0.6875, 0.3438, 0.625, 0.625, 0.625, 0.375, 0.6875, 0.375, 0.625, 0.375, 0.5, 0.625, 0.5625, 0.375, 0.5625, 0.375, 0.5, 0.3438, 0.5625, 0.3438, 0.5, 0.625, 0.1875, 0.625, 0.25, 0.625, 0.25, 0.875, 0.5, 0.8438, 0.5625, 0.8438, 0.5, 0.625, 0.1875, 0.625, 0.25, 0.625, 0.25, 0.625, 0.1875, 0.625, 0.25, 0.625, 0.25, 0.625, 0.1875, 0.625, 0.25, 0.625, 0.25, 0.625, 0.1875, 0.625, 0.25, 0.625, 0.25, 0.75, 0.5, 0.6875, 0.5625, 0.6875, 0.5, 0.25, 0.5, 0.1875, 0.5625, 0.1875, 0.5, 0.1875, 0.5, 0.1562, 0.5625, 0.1562, 0.5, 0.8125, 0.5, 0.75, 0.5625, 0.75, 0.5, 0.6875, 0.5, 0.6562, 0.5625, 0.6562, 0.5, 0.3125, 0.5, 0.25, 0.5625, 0.25, 0.5, 0.1562, 0.5, 0.125, 0.5625, 0.125, 0.5, 0.8438, 0.5, 0.8125, 0.5625, 0.8125, 0.5, 0.6562, 0.5, 0.625, 0.5625, 0.625, 0.5, 0.3438, 0.5, 0.3125, 0.5625, 0.3125, 0.5, 0.625, 0.1875, 0.625, 0.25, 0.625, 0.25, 0.625, 0.1875, 0.625, 0.25, 0.625, 0.25, 0.625, 0.5625, 0.625, 0.625, 0.625, 0.625, 0.625, 0.5625, 0.625, 0.5625, 0.625, 0.5625, 0.625, 0.5625, 0.625, 0.625, 0.625, 0.625, 0.625, 0.5625, 0.625, 0.625, 0.625, 0.5625, 0.625, 0.5625, 0.625, 0.5625, 0.625, 0.5625, 0.625, 0.625, 0.625, 0.5625, 0.625, 0.625, 0.625, 0.5625, 0.625, 0.625, 0.625, 0.625, 0.625, 0.125, 0.375, 0.1875, 0.375, 0.125, 0.625, 0.6875, 0.625, 0.625, 0.625, 0.6875, 0.625, 0.6875, 0.625, 0.625, 0.625, 0.6875, 0.625, 0.6875, 0.625, 0.625, 0.625, 0.6875, 0.625, 0.625, 0.625, 0.5625, 0.625, 0.625, 0.625, 0.625, 0.625, 0.5625, 0.625, 0.625, 0.625, 0.625, 0.625, 0.5625, 0.625, 0.625, 0.625, 0.6875, 0.625, 0.6875, 0.625, 0.6875, 0.625, 0.6875, 0.625, 0.6875, 0.625, 0.6875, 0.625, 0.5625, 0.625, 0.625, 0.625, 0.625, 0.625, 0.6875, 0.625, 0.6875, 0.625, 0.6875, 0.625, 0.1875, 0.625, 0.125, 0.625, 0.1875, 0.625, 0.1875, 0.625, 0.125, 0.625, 0.1875, 0.625, 0.1875, 0.625, 0.125, 0.625, 0.1875, 0.625, 0.125, 0.625, 0.0625, 0.625, 0.125, 0.625, 0.125, 0.625, 0.0625, 0.625, 0.125, 0.625, 0.125, 0.625, 0.0625, 0.625, 0.125, 0.625, 0.0625, 0.625, 0.125, 0.625, 0.125, 0.625, 0.1875, 0.625, 0.1875, 0.625, 0.1875, 0.625, 0.125, 0.625, 0.1875, 0.625, 0.1875, 0.625, 0.0625, 0.625, 0.0625, 0.625, 0.0625, 0.625, 0.0625, 0.625, 0.125, 0.625, 0.0625, 0.625, 0.1875, 0.625, 0.125, 0.625, 0.125, 0.625, 0.125, 0.625, 0.0625, 0.625, 0.0625, 0.625, 0.125, 0.625, 0.1875, 0.625, 0.125, 0.625, 0.0625, 0.625, 0.125, 0.625, 0.0625, 0.625, 0.1875, 0.625, 0.125, 0.625, 0.125, 0.625, 0.5625, 0.625, 0.625, 0.625, 0.5625, 0.625, 0.6875, 0.625, 0.625, 0.625, 0.625, 0.625, 0.625, 0.625, 0.5625, 0.625, 0.5625, 0.625, 0.625, 0.625, 0.6875, 0.625, 0.625, 0.625, 0.5625, 0.625, 0.625, 0.625, 0.5625, 0.625, 0.6875, 0.625, 0.625, 0.625, 0.625, 1.0, 1.0, 0.75, 0.5, 1.0, 0.5, 0.75, 1.0, 0.5, 0.5, 0.75, 0.5, 0.25, 0.49, 0.25, 0.01, 0.49, 0.25, 0.5, 1.0, 0.25, 0.5, 0.5, 0.5, 0.25, 1.0, 0.0, 0.5, 0.25, 0.5, 0.99, 0.25, 0.51, 0.25, 0.75, 0.49, 1.0, 1.0, 0.75, 0.5, 1.0, 0.5, 0.75, 1.0, 0.5, 0.5, 0.75, 0.5, 0.25, 0.49, 0.25, 0.01, 0.49, 0.25, 0.5, 1.0, 0.25, 0.5, 0.5, 0.5, 0.25, 1.0, 0.0, 0.5, 0.25, 0.5, 0.99, 0.25, 0.51, 0.25, 0.75, 0.49, 0.375, 0.875, 0.375, 1.0, 0.375, 0.875, 0.375, 1.0, 0.375, 1.0, 0.375, 1.0, 0.375, 1.0, 0.375, 1.0, 0.375, 1.0, 0.375, 1.0, 0.375, 1.0, 0.375, 1.0, 0.25, 0.75, 0.25, 0.75, 0.25, 0.75, 0.25, 0.75, 0.25, 0.75, 0.25, 0.75, 0.375, 0.75, 0.375, 0.75, 0.375, 0.75, 0.375, 0.75, 0.375, 0.75, 0.375, 0.75, 0.375, 0.8289, 0.375, 0.75, 0.375, 0.75, 0.375, 0.875, 0.375, 0.8289, 0.375, 0.875, 0.375, 0.25, 0.375, 0.375, 0.375, 0.375, 0.375, 0.25, 0.375, 0.0, 0.375, 0.25, 0.25, 0.75, 0.25, 0.5, 0.25, 0.5, 0.125, 0.75, 0.25, 0.5, 0.25, 0.75, 0.375, 1.0, 0.375, 0.875, 0.375, 0.875, 0.375, 0.75, 0.25, 0.5, 0.375, 0.5, 0.25, 0.75, 0.375, 0.75, 0.375, 0.75, 0.375, 0.375, 0.375, 0.5, 0.375, 0.5, 0.375, 0.75, 0.375, 0.5, 0.375, 0.5, 0.375, 0.75, 0.375, 0.5, 0.375, 0.5, 0.375, 0.5, 0.375, 0.75, 0.375, 0.75, 0.375, 0.5, 0.375, 0.75, 0.375, 0.75, 0.375, 0.75, 0.375, 0.5, 0.375, 0.5, 0.375, 0.5, 0.375, 0.75, 0.375, 0.75, 0.375, 0.875, 0.375, 0.75, 0.375, 0.75, 0.375, 0.875, 0.375, 0.75, 0.375, 0.75, 0.375, 0.75, 0.375, 0.875, 0.375, 0.875, 0.375, 0.75, 0.375, 0.875, 0.375, 0.875, 0.375, 0.875, 0.375, 0.75, 0.375, 0.875, 0.375, 0.875, 0.375, 0.75, 0.375, 0.875, 0.375, 0.75, 0.375, 0.875, 0.375, 0.875, 0.25, 0.5, 0.25, 0.75, 0.25, 0.5, 0.25, 0.75, 0.25, 0.5, 0.25, 0.5, 0.25, 0.5, 0.25, 0.75, 0.25, 0.75, 0.375, 0.5, 0.375, 0.375, 0.375, 0.375, 0.375, 0.375, 0.375, 0.5, 0.375, 0.5, 0.375, 0.5, 0.375, 0.375, 0.375, 0.5, 0.375, 0.375, 0.375, 0.5, 0.375, 0.5, 0.375, 0.375, 0.375, 0.5, 0.375, 0.5, 0.375, 0.5, 0.375, 0.375, 0.375, 0.375, 0.375, 0.375, 0.375, 0.5, 0.375, 0.5, 0.375, 0.25, 0.375, 0.375, 0.375, 0.375, 0.375, 0.375, 0.375, 0.25, 0.375, 0.25, 0.375, 0.25, 0.375, 0.375, 0.375, 0.375, 0.375, 0.375, 0.375, 0.25, 0.375, 0.25, 0.375, 0.25, 0.375, 0.375, 0.375, 0.375, 0.375, 0.375, 0.375, 0.25, 0.375, 0.375, 0.375, 0.375, 0.375, 0.25, 0.375, 0.375, 0.375, 0.0, 0.375, 0.25, 0.375, 0.25, 0.375, 0.25, 0.375, 0.0, 0.375, 0.0, 0.375, 0.0, 0.375, 0.25, 0.375, 0.25, 0.375, 0.25, 0.375, 0.0, 0.375, 0.25, 0.375, 0.25, 0.375, 0.0, 0.375, 0.0, 0.375, 0.875, 0.375, 1.0, 0.375, 1.0, 0.375, 1.0, 0.375, 0.875, 0.375, 0.875, 0.375, 0.875, 0.375, 1.0, 0.375, 1.0, 0.375, 1.0, 0.375, 0.875, 0.375, 0.875, 0.375, 0.875, 0.375, 1.0, 0.375, 1.0, 0.375, 1.0, 0.375, 0.875, 0.375, 1.0, 0.375, 1.0, 0.375, 0.875, 0.375, 1.0, 0.25, 0.5, 0.25, 0.75, 0.25, 0.75, 0.25, 0.75, 0.25, 0.5, 0.25, 0.5, 0.25, 0.5, 0.25, 0.75, 0.25, 0.75, 0.25, 0.75, 0.25, 0.5, 0.25, 0.5, 0.25, 0.5, 0.25, 0.75, 0.25, 0.75, 0.25, 0.5, 0.25, 0.75, 0.25, 0.75, 0.25, 0.75, 0.25, 0.5, 0.25, 0.5, 0.25, 0.75, 0.25, 0.5, 0.25, 0.5, 0.625, 0.875, 0.625, 0.75, 0.625, 0.75, 0.375, 0.875, 0.375, 0.75, 0.375, 0.75, 0.625, 0.875, 0.625, 0.75, 0.625, 0.75, 0.625, 0.875, 0.625, 0.75, 0.625, 0.75, 0.625, 0.75, 0.625, 0.875, 0.625, 0.875, 0.375, 0.875, 0.625, 0.75, 0.625, 0.875, 0.375, 0.75, 0.375, 0.875, 0.375, 0.875, 0.625, 0.875, 0.625, 0.75, 0.625, 0.75, 0.625, 0.875, 0.625, 0.875, 0.625, 0.875, 0.375, 0.875, 0.375, 1.0, 0.375, 1.0, 0.625, 0.875, 0.625, 0.875, 0.625, 0.875, 0.375, 1.0, 0.625, 0.875, 0.625, 1.0, 0.625, 1.0, 0.625, 0.875, 0.625, 0.875, 0.375, 1.0, 0.375, 0.875, 0.375, 0.875, 0.625, 0.0, 0.625, 0.25, 0.625, 0.0, 0.625, 0.25, 0.625, 0.0, 0.625, 0.0, 0.625, 0.25, 0.375, 0.25, 0.375, 0.0, 0.625, 0.25, 0.625, 0.0, 0.625, 0.0, 0.625, 0.0, 0.625, 0.25, 0.625, 0.25, 0.625, 0.0, 0.625, 0.25, 0.625, 0.25, 0.625, 1.0, 0.625, 1.0, 0.625, 1.0, 0.625, 1.0, 0.625, 1.0, 0.625, 1.0, 0.625, 1.0, 0.625, 1.0, 0.625, 1.0, 0.625, 1.0, 0.625, 1.0, 0.625, 1.0, 0.625, 1.0, 0.625, 1.0, 0.625, 1.0, 0.375, 0.75, 0.625, 0.5, 0.625, 0.75, 0.625, 0.5, 0.625, 0.75, 0.625, 0.5, 0.625, 0.75, 0.625, 0.5, 0.625, 0.5, 0.625, 0.25, 0.625, 0.25, 0.625, 0.25, 0.625, 0.25, 0.625, 0.25, 0.625, 0.25, 0.625, 0.25, 0.625, 0.25, 0.625, 0.25, 0.625, 0.25, 0.625, 0.25, 0.625, 0.25, 0.625, 0.25, 0.625, 0.25, 0.625, 0.25, 0.875, 0.75, 0.875, 0.5, 0.875, 0.5, 0.625, 0.25, 0.625, 0.0, 0.625, 0.0, 0.625, 0.0, 0.625, 0.25, 0.625, 0.25, 0.625, 0.0, 0.625, 0.25, 0.625, 0.0, 0.625, 0.0, 0.625, 0.25, 0.625, 0.25, 0.625, 0.25, 0.625, 0.0, 0.625, 0.0, 0.375, 0.25, 0.375, 0.375, 0.375, 0.375, 0.375, 0.375, 0.375, 0.25, 0.375, 0.375, 0.375, 0.375, 0.375, 0.5, 0.375, 0.5, 0.375, 0.5, 0.375, 0.375, 0.375, 0.375, 0.625, 0.375, 0.625, 0.5, 0.375, 0.5, 0.375, 0.25, 0.625, 0.25, 0.625, 0.375, 0.25, 0.75, 0.25, 0.75, 0.25, 0.75, 0.375, 0.875, 0.375, 0.875, 0.375, 1.0, 0.25, 0.75, 0.25, 0.75, 0.125, 0.75, 0.375, 0.0, 0.375, 0.0, 0.375, 0.0, 0.375, 1.0, 0.375, 1.0, 0.375, 0.875, 0.375, 0.875, 0.375, 0.875, 0.375, 1.0, 0.625, 0.375, 0.625, 0.375, 0.625, 0.5, 0.625, 0.25, 0.625, 0.25, 0.625, 0.375, 0.625, 0.5, 0.625, 0.375, 0.625, 0.375, 0.875, 0.5, 0.875, 0.75, 0.75, 0.75, 0.75, 0.5, 0.75, 0.75, 0.625, 0.75, 0.625, 0.375, 0.625, 0.25, 0.625, 0.25, 0.625, 0.75, 0.625, 0.75, 0.625, 0.75, 0.625, 0.75, 0.625, 0.75, 0.625, 0.75, 0.625, 0.75, 0.625, 0.75, 0.625, 0.75, 0.625, 0.75, 0.625, 0.75, 0.625, 0.75, 0.625, 0.75, 0.625, 0.75, 0.625, 0.75, 0.625, 0.75, 0.625, 0.75, 0.625, 0.75, 0.625, 0.75, 0.625, 0.75, 0.625, 0.75, 0.625, 0.75, 0.625, 0.75, 0.625, 0.75, 0.625, 0.75, 0.625, 0.75, 0.625, 0.75, 0.625, 0.75, 0.625, 0.75, 0.625, 0.75, 0.625, 0.75, 0.625, 0.75, 0.625, 0.75, 0.625, 0.75, 0.625, 0.75, 0.625, 0.75, 0.625, 0.75, 0.625, 0.75, 0.625, 0.75, 0.625, 0.75, 0.625, 0.75, 0.625, 0.75, 0.625, 0.75, 0.625, 0.75, 0.625, 0.75, 0.625, 0.75, 0.625, 0.75, 0.625, 0.75, 0.625, 0.75, 0.625, 0.75, 0.625, 0.75, 0.625, 0.75, 0.625, 0.75, 0.625, 0.75, 0.625, 0.75, 0.625, 0.75, 0.625, 0.75, 0.625, 0.75, 0.625, 0.75, 0.625, 0.75, 0.625, 0.75, 0.625, 0.75, 0.625, 0.75, 0.625, 0.75, 0.625, 0.75, 0.625, 0.75, 0.625, 0.75, 0.625, 0.75, 0.625, 0.75, 0.625, 0.75, 0.625, 0.75, 0.625, 0.75, 0.625, 0.75, 0.625, 0.75, 0.625, 0.75, 0.625, 0.75, 0.625, 0.75, 0.625, 0.75, 0.625, 0.75, 0.625, 0.75, 0.625, 0.75, 0.625, 0.75, 0.625, 0.75, 0.625, 0.75, 0.625, 0.75, 0.625, 0.75, 0.625, 0.75, 0.625, 0.75, 0.625, 0.75, 0.625, 0.75, 0.625, 0.75, 0.625, 0.75, 0.625, 0.75, 0.625, 0.75, 0.625, 0.75, 0.625, 0.75, 0.625, 0.75, 0.625, 0.75, 0.625, 0.75, 0.625, 0.75, 0.625, 0.75, 0.625, 0.75, 0.625, 0.75, 0.625, 0.75, 0.625, 0.75, 0.625, 0.75, 0.625, 0.75, 0.625, 0.75, 0.625, 0.75, 0.625, 0.75, 0.625, 0.75, 0.625, 0.75, 0.625, 0.75, 0.625, 0.75, 0.625, 0.75, 0.625, 0.75, 0.625, 0.75, 0.625, 0.75, 0.625, 0.75, 0.625, 0.75, 0.625, 0.75, 0.625, 0.75, 0.625, 0.75, 0.625, 0.75, 0.625, 0.75, 0.625, 0.75, 0.625, 0.75, 0.625, 0.75, 0.625, 0.75, 0.625, 0.75, 0.625, 0.75, 0.625, 0.75, 0.625, 0.75, 0.625, 0.75, 0.625, 0.75, 0.625, 0.75, 0.625, 0.75, 0.625, 0.75, 0.625, 0.75, 0.625, 0.75, 0.625, 0.75, 0.625, 0.75, 0.625, 0.75, 0.625, 0.75, 0.625, 0.75, 0.625, 0.75, 0.625, 0.75, 0.625, 0.75, 0.625, 0.75, 0.625, 0.75, 0.625, 0.75, 0.625, 0.75, 0.625, 0.75, 0.625, 0.75, 0.625, 0.75, 0.625, 0.75, 0.625, 0.75, 0.625, 0.75, 0.625, 0.75, 0.625, 0.75, 0.625, 0.75, 0.625, 0.75, 0.625, 0.75, 0.625, 0.75, 0.625, 0.75, 0.625, 0.75, 0.625, 0.75, 0.625, 0.75, 0.625, 0.75, 0.625, 0.75, 0.625, 0.75, 0.625, 0.75, 0.625, 0.75, 0.625, 0.75, 0.625, 0.75, 0.625, 0.75, 0.625, 0.75, 0.625, 0.75, 0.625, 0.75, 0.625, 0.75, 0.625, 0.75, 0.625, 0.75, 0.625, 0.75, 0.625, 0.75, 0.625, 0.75, 0.625, 0.75, 0.625, 0.75, 0.625, 0.75, 0.625, 0.75, 0.625, 0.75, 0.625, 0.75, 0.625, 0.75, 0.625, 0.75, 0.625, 0.75, 0.625, 0.75, 0.625, 0.75, 0.625, 0.75, 0.625, 0.75, 0.625, 0.75, 0.625, 0.75, 0.625, 0.75, 0.625, 0.75, 0.625, 0.75, 0.625, 0.75, 0.625, 0.75, 0.625, 0.75, 0.625, 0.75, 0.625, 0.75, 0.625, 0.75, 0.625, 0.75, 0.625, 0.75, 0.625, 0.75, 0.625, 0.75, 0.625, 0.75, 0.625, 0.75, 0.625, 0.75, 0.625, 0.75, 0.625, 0.75, 0.625, 0.75, 0.625, 0.75, 0.625, 0.75, 0.625, 0.75, 0.625, 0.75, 0.625, 0.75, 0.625, 0.75, 0.625, 0.75, 0.625, 0.75, 0.625, 0.75, 0.625, 0.75, 0.625, 0.75, 0.625, 0.75, 0.625, 0.75, 0.625, 0.75, 0.625, 0.75, 0.625, 0.75, 0.625, 0.75, 0.625, 0.75, 0.625, 0.75, 0.625, 0.75, 0.625, 0.75, 0.625, 0.75, 0.625, 0.75, 0.625, 0.75, 0.625, 0.75, 0.625, 0.75, 0.625, 0.75, 0.625, 0.75, 0.625, 0.75, 0.625, 0.75, 0.625, 0.75, 0.625, 0.75, 0.625, 0.75, 0.625, 0.75, 0.625, 0.75, 0.625, 0.75, 0.625, 0.75, 0.625, 0.75, 0.625, 0.75, 0.625, 0.75, 0.625, 0.75, 0.625, 0.75, 0.625, 0.75, 0.625, 0.75, 0.625, 0.75, 0.625, 0.75, 0.625, 0.75, 0.625, 0.75, 0.625, 0.75, 0.625, 0.75, 0.625, 0.75, 0.625, 0.75, 0.625, 0.75, 0.625, 0.75, 0.625, 0.75, 0.625, 0.75, 0.625, 0.75, 0.625, 0.75, 0.625, 0.75, 0.625, 0.75, 0.625, 0.75, 0.625, 0.75, 0.625, 0.75, 0.625, 0.75, 0.625, 0.75, 0.625, 0.75, 0.625, 0.75, 0.625, 0.75, 0.625, 0.75, 0.625, 0.75, 0.625, 0.75, 0.625, 0.75, 0.625, 0.75, 0.625, 0.75, 0.625, 0.75, 0.625, 0.75, 0.625, 0.75, 0.625, 0.75, 0.625, 0.75, 0.625, 0.75, 0.625, 0.75, 0.625, 0.75, 0.625, 0.75, 0.625, 0.75, 0.625, 0.75, 0.625, 0.75, 0.625, 0.75, 0.625, 0.75, 0.625, 0.75, 0.625, 0.75, 0.625, 0.75, 0.625, 0.75, 0.625, 0.75, 0.625, 1.0, 0.625, 1.0, 0.625, 1.0, 0.625, 0.25, 0.625, 0.25, 0.625, 0.25, 0.625, 0.0, 0.625, 0.0, 0.625, 0.25, 0.625, 0.25, 0.625, 0.25, 0.625, 0.25, 0.625, 0.25, 0.625, 0.25, 0.625, 0.0, 0.625, 0.0, 0.625, 0.25, 0.625, 0.25, 0.625, 0.25, 0.625, 0.25, 0.625, 0.0, 0.625, 1.0, 0.625, 1.0, 0.625, 1.0, 0.625, 0.0, 0.625, 0.0, 0.625, 0.25, 0.625, 1.0, 0.625, 1.0, 0.625, 1.0, 0.625, 1.0, 0.625, 1.0, 0.625, 1.0, 0.625, 1.0, 0.625, 1.0, 0.625, 1.0, 0.625, 1.0, 0.625, 1.0, 0.625, 1.0, 0.625, 1.0, 0.625, 1.0, 0.625, 1.0, 0.625, 1.0, 0.625, 1.0, 0.625, 1.0, 0.625, 0.0, 0.625, 0.0, 0.625, 0.25, 0.625, 0.25, 0.625, 0.25, 0.625, 0.25, 0.625, 0.25, 0.625, 0.25, 0.625, 0.1936, 0.625, 0.25, 0.625, 0.0, 0.625, 0.1212, 0.625, 0.1936, 0.625, 0.25, 0.625, 0.1212, 0.625, 0.0, 0.625, 0.0, 0.625, 0.05082, 0.625, 0.0, 0.625, 0.0, 0.625, 0.05082, 0.625, 0.25, 0.625, 0.25, 0.625, 0.25, 0.625, 0.0, 0.625, 0.0, 0.625, 0.05518, 0.625, 0.0, 0.625, 0.25, 0.625, 0.1162, 0.625, 0.05518, 0.625, 0.0, 0.625, 0.1162, 0.625, 0.25, 0.625, 0.25, 0.625, 0.1783, 0.625, 0.25, 0.625, 0.1783, 0.625, 0.1162, 0.625, 0.25, 0.625, 0.25, 0.625, 0.0, 0.625, 0.25, 0.625, 0.25, 0.625, 0.25, 0.625, 0.0, 0.625, 0.0, 0.625, 0.25, 0.625, 1.0, 0.625, 1.0, 0.625, 1.0, 0.625, 0.75, 0.625, 0.75, 0.625, 0.75, 0.625, 0.05082, 0.625, 0.0, 0.625, 0.0002147, 0.625, 1.0, 0.625, 1.0, 0.625, 1.0, 0.625, 0.0002147, 0.625, 0.0, 0.625, 0.0, 0.625, 0.0, 0.625, 0.0, 0.625, 0.25, 0.625, 0.25, 0.625, 0.25, 0.625, 0.25, 0.625, 0.25, 0.625, 0.25, 0.625, 0.0, 0.625, 1.0, 0.625, 1.0, 0.625, 1.0, 0.625, 1.0, 0.625, 1.0, 0.625, 1.0, 0.625, 1.0, 0.625, 1.0, 0.625, 1.0, 0.625, 1.0, 0.625, 1.0, 0.625, 1.0, 0.625, 1.0, 0.625, 1.0, 0.625, 1.0, 0.625, 1.0, 0.625, 1.0, 0.625, 1.0, 0.625, 1.0, 0.625, 1.0, 0.625, 1.0, 0.625, 1.0, 0.625, 1.0, 0.625, 1.0, 0.625, 1.0, 0.625, 1.0, 0.625, 1.0, 0.625, 1.0, 0.625, 1.0, 0.625, 1.0, 0.625, 1.0, 0.625, 1.0, 0.625, 1.0, 0.625, 1.0, 0.625, 1.0, 0.625, 1.0, 0.625, 1.0, 0.625, 1.0, 0.625, 1.0, 0.625, 1.0, 0.625, 1.0, 0.625, 1.0, 0.625, 1.0, 0.625, 1.0, 0.625, 1.0, 0.625, 0.1875, 0.625, 0.25, 0.375, 0.25, 0.625, 0.4688, 0.625, 0.5, 0.375, 0.5, 0.625, 0.6875, 0.625, 0.75, 0.375, 0.75, 0.625, 0.9688, 0.625, 1.0, 0.375, 1.0, 0.375, 0.6875, 0.375, 0.75, 0.3438, 0.75, 0.625, 0.0, 0.625, 0.0, 0.625, 0.0625, 0.625, 0.7813, 0.625, 0.75, 0.625, 0.75, 0.625, 0.75, 0.625, 0.75, 0.625, 0.7813, 0.625, 0.25, 0.625, 0.25, 0.625, 0.2812, 0.625, 0.5, 0.625, 0.5, 0.625, 0.5625, 0.875, 0.6875, 0.875, 0.75, 0.8438, 0.75, 0.625, 0.2812, 0.625, 0.25, 0.625, 0.25, 0.625, 0.5625, 0.625, 0.5, 0.625, 0.5, 0.625, 0.0625, 0.625, 0.0, 0.625, 0.0, 0.625, 0.5, 0.625, 0.5, 0.625, 0.5625, 0.625, 0.25, 0.625, 0.25, 0.625, 0.2812, 0.625, 0.75, 0.625, 0.75, 0.625, 0.7812, 0.625, 0.0, 0.625, 0.0, 0.625, 0.0625, 0.625, 0.5, 0.625, 0.5, 0.625, 0.5625, 0.625, 0.25, 0.625, 0.25, 0.625, 0.2812, 0.625, 0.75, 0.625, 0.75, 0.625, 0.7812, 0.625, 0.0, 0.625, 0.0, 0.625, 0.0625, 0.625, 0.0, 0.625, 0.0, 0.625, 0.0625, 0.625, 0.75, 0.625, 0.75, 0.625, 0.7812, 0.625, 0.25, 0.625, 0.25, 0.625, 0.2812, 0.625, 0.5, 0.625, 0.5, 0.625, 0.5625, 0.625, 0.375, 0.625, 0.375, 0.625, 0.4375, 0.625, 0.7812, 0.625, 0.7812, 0.625, 0.8125, 0.625, 0.9375, 0.625, 0.9375, 0.625, 0.9688, 0.625, 0.375, 0.625, 0.375, 0.625, 0.4375, 0.625, 0.9688, 0.625, 0.9688, 0.625, 0.9688, 0.625, 0.375, 0.625, 0.375, 0.625, 0.4375, 0.625, 0.375, 0.625, 0.375, 0.625, 0.4375, 0.75, 0.6875, 0.75, 0.75, 0.6875, 0.75, 0.625, 0.375, 0.625, 0.375, 0.625, 0.4375, 0.625, 0.875, 0.625, 0.875, 0.625, 0.9375, 0.625, 0.875, 0.625, 0.875, 0.625, 0.9375, 0.25, 0.6875, 0.25, 0.75, 0.1875, 0.75, 0.375, 0.8125, 0.625, 0.8125, 0.625, 0.875, 0.375, 0.3125, 0.625, 0.3125, 0.625, 0.375, 0.375, 0.2812, 0.625, 0.2812, 0.625, 0.3125, 0.1875, 0.6875, 0.1875, 0.75, 0.1562, 0.75, 0.625, 0.9375, 0.625, 0.9375, 0.625, 0.9688, 0.625, 0.9375, 0.625, 0.9375, 0.625, 0.9688, 0.625, 0.9688, 0.625, 0.9688, 0.625, 0.9688, 0.625, 0.875, 0.625, 0.875, 0.625, 0.8125, 0.625, 0.9688, 0.625, 0.9688, 0.625, 0.9688, 0.625, 0.3125, 0.625, 0.3125, 0.625, 0.375, 0.625, 0.3125, 0.625, 0.3125, 0.625, 0.375, 0.625, 0.3125, 0.625, 0.3125, 0.625, 0.375, 0.625, 0.375, 0.625, 0.3125, 0.625, 0.3125, 0.8125, 0.6875, 0.8125, 0.75, 0.75, 0.75, 0.625, 0.3125, 0.625, 0.3125, 0.625, 0.375, 0.625, 0.875, 0.625, 0.9375, 0.375, 0.9375, 0.375, 0.7812, 0.625, 0.7813, 0.625, 0.8125, 0.625, 0.4375, 0.625, 0.4375, 0.625, 0.4688, 0.6875, 0.6875, 0.6875, 0.75, 0.6562, 0.75, 0.625, 0.4375, 0.625, 0.4375, 0.625, 0.4688, 0.625, 0.4375, 0.625, 0.4375, 0.625, 0.4688, 0.625, 0.4375, 0.625, 0.4375, 0.625, 0.4688, 0.625, 0.4375, 0.625, 0.4375, 0.625, 0.4688, 0.625, 0.9688, 0.625, 0.9688, 0.625, 0.9688, 0.625, 0.7812, 0.625, 0.7812, 0.625, 0.7812, 0.625, 0.8125, 0.625, 0.8125, 0.625, 0.875, 0.625, 0.8125, 0.625, 0.8125, 0.625, 0.875, 0.625, 0.875, 0.625, 0.8125, 0.625, 0.8125, 0.3125, 0.6875, 0.3125, 0.75, 0.25, 0.75, 0.625, 0.375, 0.625, 0.4375, 0.375, 0.4375, 0.625, 0.9688, 0.625, 0.9688, 0.625, 1.0, 0.625, 0.9688, 0.625, 0.9688, 0.625, 1.0, 0.625, 0.9688, 0.625, 0.9688, 0.625, 1.0, 0.625, 0.9688, 0.625, 0.9688, 0.625, 1.0, 0.625, 0.9688, 0.625, 0.9688, 0.625, 1.0, 0.1562, 0.6875, 0.1562, 0.75, 0.125, 0.75, 0.375, 0.25, 0.625, 0.25, 0.625, 0.2812, 0.625, 0.2812, 0.625, 0.2812, 0.625, 0.3125, 0.625, 0.2812, 0.625, 0.2812, 0.625, 0.3125, 0.625, 0.2812, 0.625, 0.2812, 0.625, 0.3125, 0.625, 0.3125, 0.625, 0.2812, 0.625, 0.2812, 0.8438, 0.6875, 0.8438, 0.75, 0.8125, 0.75, 0.625, 0.2812, 0.625, 0.2812, 0.625, 0.3125, 0.625, 0.9375, 0.625, 0.9688, 0.375, 0.9688, 0.625, 0.4688, 0.625, 0.4688, 0.625, 0.5, 0.625, 0.4688, 0.625, 0.4688, 0.625, 0.5, 0.625, 0.4688, 0.625, 0.4688, 0.625, 0.5, 0.625, 0.4688, 0.625, 0.4688, 0.625, 0.5, 0.6562, 0.6875, 0.6562, 0.75, 0.625, 0.75, 0.625, 0.4688, 0.625, 0.4688, 0.625, 0.5, 0.375, 0.75, 0.625, 0.75, 0.625, 0.7813, 0.625, 0.7812, 0.625, 0.7812, 0.625, 0.7812, 0.625, 0.7812, 0.625, 0.7812, 0.625, 0.7812, 0.625, 0.9375, 0.625, 0.9375, 0.625, 0.875, 0.625, 0.7812, 0.625, 0.7813, 0.625, 0.8125, 0.625, 0.8125, 0.625, 0.7813, 0.625, 0.7812, 0.3438, 0.6875, 0.3438, 0.75, 0.3125, 0.75, 0.625, 0.4375, 0.625, 0.4688, 0.375, 0.4688, 0.625, 0.8125, 0.625, 0.8125, 0.625, 0.7812, 0.625, 0.4688, 0.625, 0.4688, 0.625, 0.5, 0.625, 0.2812, 0.625, 0.2812, 0.625, 0.3125, 0.625, 0.9688, 0.625, 0.9688, 0.625, 1.0, 0.625, 0.9688, 0.625, 0.9688, 0.625, 0.9375, 0.625, 0.4375, 0.625, 0.4375, 0.625, 0.4688, 0.625, 0.3125, 0.625, 0.3125, 0.625, 0.375, 0.625, 0.7812, 0.625, 0.7812, 0.625, 0.7812, 0.625, 0.875, 0.625, 0.875, 0.625, 0.9375, 0.625, 0.375, 0.625, 0.375, 0.625, 0.4375, 0.625, 0.5, 0.625, 0.5, 0.625, 0.5625, 0.625, 0.25, 0.625, 0.25, 0.625, 0.2812, 0.625, 0.75, 0.625, 0.75, 0.625, 0.7812, 0.625, 0.0, 0.625, 0.0, 0.625, 0.0625, 0.625, 0.7813, 0.625, 0.7812, 0.625, 0.8125, 0.625, 0.4688, 0.625, 0.4688, 0.625, 0.5, 0.625, 0.2812, 0.625, 0.2812, 0.625, 0.3125, 0.625, 0.9688, 0.625, 0.9688, 0.625, 1.0, 0.625, 0.8125, 0.625, 0.8125, 0.625, 0.875, 0.625, 0.4375, 0.625, 0.4375, 0.625, 0.4688, 0.625, 0.3125, 0.625, 0.3125, 0.625, 0.375, 0.625, 0.9375, 0.625, 0.9375, 0.625, 0.9688, 0.625, 0.875, 0.625, 0.875, 0.625, 0.9375, 0.625, 0.375, 0.625, 0.375, 0.625, 0.4375, 0.625, 0.5, 0.625, 0.5, 0.625, 0.5625, 0.625, 0.25, 0.625, 0.25, 0.625, 0.2812, 0.625, 0.75, 0.625, 0.75, 0.625, 0.7812, 0.625, 0.0, 0.625, 0.0, 0.625, 0.0625, 0.625, 0.875, 0.625, 0.875, 0.625, 0.9375, 0.625, 0.875, 0.625, 0.875, 0.625, 0.9375, 0.625, 0.875, 0.625, 0.875, 0.625, 0.9375, 0.625, 0.9375, 0.625, 0.9375, 0.625, 0.9688, 0.625, 0.9375, 0.625, 0.9375, 0.625, 0.9688, 0.625, 0.9375, 0.625, 0.9375, 0.625, 0.9688, 0.625, 0.8125, 0.625, 0.8125, 0.625, 0.875, 0.625, 0.8125, 0.625, 0.8125, 0.625, 0.875, 0.625, 0.8125, 0.625, 0.8125, 0.625, 0.875, 0.625, 0.7812, 0.625, 0.7812, 0.625, 0.8125, 0.625, 0.7812, 0.625, 0.7812, 0.625, 0.8125, 0.625, 0.7812, 0.625, 0.7812, 0.625, 0.8125, 0.625, 0.7812, 0.625, 0.7812, 0.625, 0.8125, 0.625, 0.8125, 0.625, 0.8125, 0.625, 0.875, 0.625, 0.9375, 0.625, 0.9375, 0.625, 0.9688, 0.625, 0.875, 0.625, 0.875, 0.625, 0.9375, 0.625, 0.125, 0.625, 0.125, 0.625, 0.1875, 0.625, 0.625, 0.625, 0.625, 0.625, 0.6875, 0.625, 0.1875, 0.625, 0.1875, 0.625, 0.1875, 0.625, 0.625, 0.625, 0.6875, 0.625, 0.6875, 0.3438, 0.5625, 0.3438, 0.625, 0.3125, 0.625, 0.6562, 0.5625, 0.6562, 0.625, 0.625, 0.625, 0.8438, 0.5625, 0.8438, 0.625, 0.8125, 0.625, 0.1562, 0.5625, 0.1562, 0.625, 0.125, 0.625, 0.3125, 0.5625, 0.3125, 0.625, 0.25, 0.625, 0.6875, 0.5625, 0.6875, 0.625, 0.6562, 0.625, 0.8125, 0.5625, 0.8125, 0.625, 0.75, 0.625, 0.1875, 0.5625, 0.1875, 0.625, 0.1562, 0.625, 0.25, 0.5625, 0.25, 0.625, 0.1875, 0.625, 0.75, 0.5625, 0.75, 0.625, 0.6875, 0.625, 0.625, 0.625, 0.625, 0.625, 0.625, 0.6875, 0.625, 0.125, 0.625, 0.125, 0.625, 0.1875, 0.625, 0.0625, 0.625, 0.0625, 0.625, 0.0625, 0.625, 0.5625, 0.625, 0.5625, 0.625, 0.5625, 0.625, 0.0625, 0.625, 0.125, 0.625, 0.125, 0.625, 0.625, 0.625, 0.625, 0.625, 0.6875, 0.625, 0.125, 0.625, 0.125, 0.625, 0.1875, 0.625, 0.625, 0.625, 0.625, 0.625, 0.6875, 0.875, 0.5625, 0.875, 0.625, 0.8438, 0.625, 0.625, 0.625, 0.625, 0.625, 0.625, 0.6875, 0.625, 0.125, 0.625, 0.125, 0.625, 0.1875, 0.375, 0.5625, 0.375, 0.625, 0.3438, 0.625, 0.375, 0.5625, 0.625, 0.5625, 0.625, 0.625, 0.375, 0.0625, 0.625, 0.0625, 0.625, 0.125, 0.375, 0.0, 0.625, 0.0, 0.625, 0.0625, 0.625, 0.6875, 0.625, 0.6875, 0.625, 0.75, 0.625, 0.6875, 0.625, 0.6875, 0.625, 0.75, 0.625, 0.6875, 0.625, 0.6875, 0.625, 0.75, 0.625, 0.6875, 0.625, 0.6875, 0.625, 0.75, 0.625, 0.6875, 0.625, 0.6875, 0.625, 0.75, 0.625, 0.6875, 0.625, 0.6875, 0.625, 0.75, 0.625, 0.6875, 0.625, 0.6875, 0.625, 0.75, 0.625, 0.0625, 0.625, 0.0625, 0.625, 0.125, 0.625, 0.0625, 0.625, 0.0625, 0.625, 0.0625, 0.3438, 0.625, 0.3438, 0.6875, 0.3125, 0.6875, 0.6562, 0.625, 0.6562, 0.6875, 0.625, 0.6875, 0.8438, 0.625, 0.8438, 0.6875, 0.8125, 0.6875, 0.1562, 0.625, 0.1562, 0.6875, 0.125, 0.6875, 0.3125, 0.625, 0.3125, 0.6875, 0.25, 0.6875, 0.6875, 0.625, 0.6875, 0.6875, 0.6562, 0.6875, 0.8125, 0.625, 0.8125, 0.6875, 0.75, 0.6875, 0.1875, 0.625, 0.1875, 0.6875, 0.1562, 0.6875, 0.25, 0.625, 0.25, 0.6875, 0.1875, 0.6875, 0.75, 0.625, 0.75, 0.6875, 0.6875, 0.6875, 0.625, 0.0625, 0.625, 0.0625, 0.625, 0.125, 0.625, 0.125, 0.625, 0.1875, 0.625, 0.1875, 0.625, 0.1875, 0.625, 0.1875, 0.625, 0.1875, 0.625, 0.125, 0.625, 0.0625, 0.625, 0.0625, 0.875, 0.625, 0.875, 0.6875, 0.8438, 0.6875, 0.625, 0.0625, 0.625, 0.0625, 0.625, 0.125, 0.375, 0.625, 0.375, 0.6875, 0.3438, 0.6875, 0.625, 0.625, 0.625, 0.6875, 0.375, 0.6875, 0.375, 0.5, 0.625, 0.5, 0.625, 0.5625, 0.375, 0.5, 0.375, 0.5625, 0.3438, 0.5625, 0.625, 0.1875, 0.625, 0.1875, 0.625, 0.25, 0.875, 0.5, 0.875, 0.5625, 0.8438, 0.5625, 0.625, 0.1875, 0.625, 0.1875, 0.625, 0.25, 0.625, 0.1875, 0.625, 0.1875, 0.625, 0.25, 0.625, 0.1875, 0.625, 0.1875, 0.625, 0.25, 0.625, 0.1875, 0.625, 0.1875, 0.625, 0.25, 0.75, 0.5, 0.75, 0.5625, 0.6875, 0.5625, 0.25, 0.5, 0.25, 0.5625, 0.1875, 0.5625, 0.1875, 0.5, 0.1875, 0.5625, 0.1562, 0.5625, 0.8125, 0.5, 0.8125, 0.5625, 0.75, 0.5625, 0.6875, 0.5, 0.6875, 0.5625, 0.6562, 0.5625, 0.3125, 0.5, 0.3125, 0.5625, 0.25, 0.5625, 0.1562, 0.5, 0.1562, 0.5625, 0.125, 0.5625, 0.8438, 0.5, 0.8438, 0.5625, 0.8125, 0.5625, 0.6562, 0.5, 0.6562, 0.5625, 0.625, 0.5625, 0.3438, 0.5, 0.3438, 0.5625, 0.3125, 0.5625, 0.625, 0.1875, 0.625, 0.1875, 0.625, 0.25, 0.625, 0.1875, 0.625, 0.1875, 0.625, 0.25, 0.625, 0.5625, 0.625, 0.5625, 0.625, 0.625, 0.625, 0.5625, 0.625, 0.5625, 0.625, 0.5625, 0.625, 0.5625, 0.625, 0.5625, 0.625, 0.625, 0.625, 0.5625, 0.625, 0.625, 0.625, 0.625, 0.625, 0.5625, 0.625, 0.5625, 0.625, 0.5625, 0.625, 0.625, 0.625, 0.5625, 0.625, 0.5625, 0.625, 0.5625, 0.625, 0.5625, 0.625, 0.625, 0.625, 0.125, 0.625, 0.1875, 0.375, 0.1875, 0.625, 0.6875, 0.625, 0.6875, 0.625, 0.6875, 0.625, 0.6875, 0.625, 0.6875, 0.625, 0.6875, 0.625, 0.5625, 0.625, 0.5625, 0.625, 0.625, 0.625, 0.6875, 0.625, 0.6875, 0.625, 0.6875, 0.625, 0.0625, 0.625, 0.0625, 0.625, 0.125, 0.625, 0.1875, 0.625, 0.1875, 0.625, 0.1875, 0.625, 0.125, 0.625, 0.125, 0.625, 0.1875, 0.625, 0.0625, 0.625, 0.0625, 0.625, 0.0625, 1.0, 1.0, 0.75, 1.0, 0.75, 0.5, 0.75, 1.0, 0.5, 1.0, 0.5, 0.5, 0.25, 0.49, 0.01, 0.25, 0.25, 0.01, 0.5, 1.0, 0.25, 1.0, 0.25, 0.5, 0.25, 1.0, 0.0, 1.0, 0.0, 0.5, 0.99, 0.25, 0.75, 0.01, 0.51, 0.25, 1.0, 1.0, 0.75, 1.0, 0.75, 0.5, 0.75, 1.0, 0.5, 1.0, 0.5, 0.5, 0.25, 0.49, 0.01, 0.25, 0.25, 0.01, 0.5, 1.0, 0.25, 1.0, 0.25, 0.5, 0.25, 1.0, 0.0, 1.0, 0.0, 0.5, 0.99, 0.25, 0.75, 0.01, 0.51, 0.25, 0.375, 1.0, 0.375, 1.0, 0.375, 1.0, 0.625, 0.875, 0.625, 1.0, 0.625, 0.875])
me_cube_001.update()

# ---- objects
ob_goldengrunt = bpy.data.objects.new('GoldenGrunt', me_cube_001)

# ---- transforms, parenting, visibility, modifiers, constraints
ob_goldengrunt.location = (0.0, 0.0, 0.0)

# ---- collection membership
col_collection.objects.link(ob_goldengrunt)

# ---- scene / render settings (as saved in the file)
scene.frame_start = 1; scene.frame_end = 250; scene.frame_set(65)
scene.render.engine = 'BLENDER_EEVEE_NEXT'
scene.cycles.sampling_pattern = 'TABULATED_SOBOL'
bpy.context.view_layer.update()

# ---- added for rendering (the .blend has no active camera and no usable light): camera, sun
cam_auto = bpy.data.cameras.new('AutoCamera')
cam_auto.lens = 50.0
cam_auto.sensor_width = 36.0
cam_auto.clip_end = 1000.0
ob_auto_camera = bpy.data.objects.new('AutoCamera', cam_auto)
scene.collection.objects.link(ob_auto_camera)
ob_auto_camera.location = (18.109, -24.9875, 9.60231)
ob_auto_camera.rotation_euler = (1.09748, -7.21219e-08, 0.694738)
scene.camera = ob_auto_camera
light_auto_sun = bpy.data.lights.new('AutoSun', 'SUN')
light_auto_sun.energy = 3.0
light_auto_sun.angle = 0.0523599
ob_auto_sun = bpy.data.objects.new('AutoSun', light_auto_sun)
scene.collection.objects.link(ob_auto_sun)
ob_auto_sun.rotation_euler = (0.872665, 0.174533, 0.523599)
bpy.context.view_layer.update()

